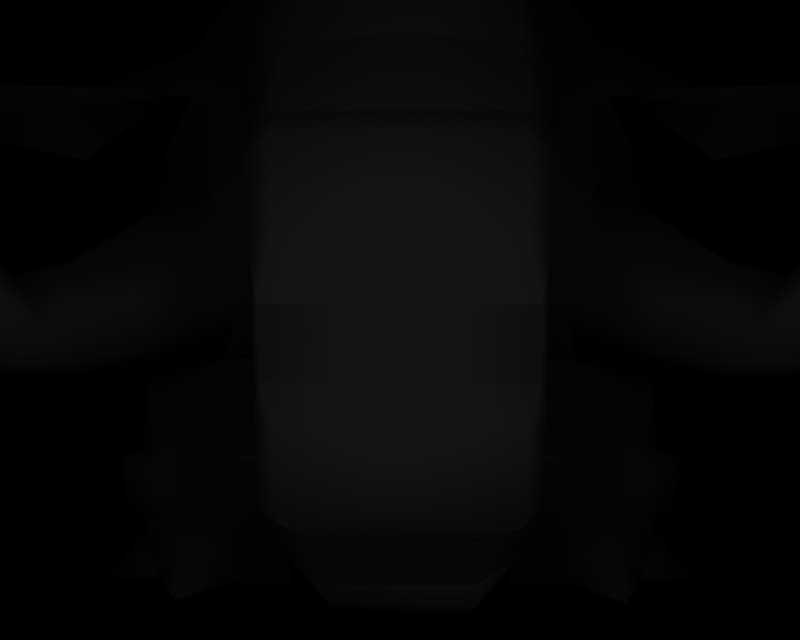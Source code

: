 # Source: BR_Donphan.blend  (saved by Blender 2.66.1; exported with 4.5.12 LTS)
import bpy
from mathutils import Matrix  # noqa: F401  (used for matrix-valued properties, if any)

bpy.ops.wm.read_factory_settings(use_empty=True)
scene = bpy.context.scene
scene.name = '1'

# ---- collections
col_collection_1 = bpy.data.collections.new('Collection 1'); scene.collection.children.link(col_collection_1)

# ---- materials (node trees are filled in below, after node groups)
mat_mat_5 = bpy.data.materials.new('mat_5')
mat_mat_5.alpha_threshold = 0.0
mat_mat_5.specular_color = (0.5, 0.5, 0.5)
mat_mat_5.roughness = 0.5
mat_mat_11 = bpy.data.materials.new('mat_11')
mat_mat_11.alpha_threshold = 0.0
mat_mat_11.specular_color = (0.5, 0.5, 0.5)
mat_mat_11.roughness = 0.5
mat_mat_13 = bpy.data.materials.new('mat_13')
mat_mat_13.alpha_threshold = 0.0
mat_mat_13.specular_color = (0.5, 0.5, 0.5)
mat_mat_13.roughness = 0.5
mat_mat_2 = bpy.data.materials.new('mat_2')
mat_mat_2.alpha_threshold = 0.0
mat_mat_2.specular_color = (0.5, 0.5, 0.5)
mat_mat_2.roughness = 0.5
mat_mat_3 = bpy.data.materials.new('mat_3')
mat_mat_3.alpha_threshold = 0.0
mat_mat_3.specular_color = (0.5, 0.5, 0.5)
mat_mat_3.roughness = 0.5
mat_mat_0 = bpy.data.materials.new('mat_0')
mat_mat_0.alpha_threshold = 0.0
mat_mat_0.specular_color = (0.5, 0.5, 0.5)
mat_mat_0.roughness = 0.5
mat_mat_10 = bpy.data.materials.new('mat_10')
mat_mat_10.alpha_threshold = 0.0
mat_mat_10.specular_color = (0.5, 0.5, 0.5)
mat_mat_10.roughness = 0.5
mat_mat_1 = bpy.data.materials.new('mat_1')
mat_mat_1.alpha_threshold = 0.0
mat_mat_1.specular_color = (0.5, 0.5, 0.5)
mat_mat_1.roughness = 0.5
mat_mat_6 = bpy.data.materials.new('mat_6')
mat_mat_6.alpha_threshold = 0.0
mat_mat_6.specular_color = (0.5, 0.5, 0.5)
mat_mat_6.roughness = 0.5
mat_mat_8 = bpy.data.materials.new('mat_8')
mat_mat_8.alpha_threshold = 0.0
mat_mat_8.specular_color = (0.5, 0.5, 0.5)
mat_mat_8.roughness = 0.5
mat_mat_7 = bpy.data.materials.new('mat_7')
mat_mat_7.alpha_threshold = 0.0
mat_mat_7.specular_color = (0.5, 0.5, 0.5)
mat_mat_7.roughness = 0.5
mat_mat_9 = bpy.data.materials.new('mat_9')
mat_mat_9.alpha_threshold = 0.0
mat_mat_9.specular_color = (0.5, 0.5, 0.5)
mat_mat_9.roughness = 0.5
mat_mat_4 = bpy.data.materials.new('mat_4')
mat_mat_4.alpha_threshold = 0.0
mat_mat_4.specular_color = (0.5, 0.5, 0.5)
mat_mat_4.roughness = 0.5
mat_mat_12 = bpy.data.materials.new('mat_12')
mat_mat_12.alpha_threshold = 0.0
mat_mat_12.specular_color = (0.5, 0.5, 0.5)
mat_mat_12.roughness = 0.5

# ---- material node trees

# ---- cameras
cam_camera_001 = bpy.data.cameras.new('Camera.001')
cam_camera_001.passepartout_alpha = 0.2
cam_camera_001.clip_end = 100.0
cam_camera_001.lens = 35.0
cam_camera_001.sensor_width = 32.0
cam_camera_001.sensor_height = 18.0
cam_camera_001.show_passepartout = False
cam_camera_001.show_safe_areas = True
cam_camera_001.dof.focus_distance = 0.0
cam_camera_001.dof.aperture_fstop = 128.0

# ---- lights
light_lamp = bpy.data.lights.new('Lamp', 'POINT')
light_lamp.transmission_factor = 0.0
light_lamp.energy = 156.7
light_lamp.shadow_buffer_clip_start = 0.5
light_lamp.shadow_soft_size = 1.0
light_lamp.shadow_maximum_resolution = 0.006
light_lamp.use_absolute_resolution = True
light_lamp.cycles.use_multiple_importance_sampling = False

# ---- meshes
me_donfan_mat_5 = bpy.data.meshes.new('donfan_mat_5')
me_donfan_mat_5.from_pydata([(1.712, -0.01418, 2.953), (1.994, 0.696, 2.651), (2.074, -0.01055, 1.946), (2.706, -0.00829, 2.855), (4.797, 0.004692, 2.687), (4.379, 0.004476, 1.801), (4.274, 0.7187, 2.351), (3.961, -0.000446, 2.704), (3.383, -0.005665, 3.86), (3.311, 0.7959, 3.207), (-4.793, 0.03489, 2.692), (-4.378, 0.01913, 1.804), (-3.957, 0.02627, 2.706), (-4.268, 0.7413, 2.343), (-3.376, 0.03632, 3.861), (-2.701, 0.01515, 2.854), (-3.303, 0.8274, 3.196), (-1.708, 0.006335, 2.95), (-2.072, -0.003964, 1.944), (-1.987, 0.713, 2.638), (-2.156, 0.01163, -2.192), (-2.171, 0.01186, -2.821), (-2.504, 0.5263, -2.555), (-2.855, 0.01161, -2.436), (-4.63, 0.01154, -2.968), (-4.231, 0.5902, -3.023), (-4.127, 0.01187, -3.66), (-3.946, 0.01158, -2.788), (-3.43, 0.5557, -2.538), (-3.727, 0.01126, -1.842), (2.156, 0.01211, -2.192), (2.504, 0.5267, -2.555), (2.171, 0.01211, -2.821), (2.855, 0.01211, -2.436), (4.63, 0.0121, -2.967), (4.127, 0.01211, -3.66), (4.231, 0.5907, -3.024), (3.946, 0.0121, -2.788), (3.726, 0.0121, -1.842), (3.43, 0.5563, -2.538)], [], [(0, 1, 2), (0, 3, 1), (3, 0, 2), (4, 5, 6), (4, 7, 5), (6, 7, 4), (3, 8, 9), (3, 7, 8), (9, 8, 7), (10, 11, 12), (10, 13, 11), (12, 13, 10), (14, 12, 15), (14, 16, 12), (15, 16, 14), (17, 15, 18), (17, 19, 15), (18, 19, 17), (20, 21, 22), (20, 23, 21), (22, 23, 20), (24, 25, 26), (24, 27, 25), (26, 27, 24), (28, 29, 23), (28, 27, 29), (23, 29, 27), (30, 31, 32), (30, 33, 31), (32, 33, 30), (34, 35, 36), (34, 37, 35), (36, 37, 34), (33, 38, 39), (33, 37, 38), (39, 38, 37)])
me_donfan_mat_5.polygons.foreach_set('use_smooth', [True] * 36)
_k = set([(1, 2), (1, 3), (2, 3), (3, 7), (3, 9), (5, 6), (5, 7), (6, 7), (7, 9), (11, 12), (11, 13), (12, 13), (12, 15), (12, 16), (15, 16), (15, 18), (15, 19), (18, 19), (21, 22), (21, 23), (22, 23), (23, 27), (23, 28), (25, 26), (25, 27), (26, 27), (27, 28), (31, 32), (31, 33), (32, 33), (33, 37), (33, 39), (35, 36), (35, 37), (36, 37), (37, 39)])
me_donfan_mat_5.attributes.new('sharp_edge', 'BOOLEAN', 'EDGE').data.foreach_set('value', [ (min(e.vertices), max(e.vertices)) in _k for e in me_donfan_mat_5.edges])
_uv = me_donfan_mat_5.uv_layers.new(name='UVTex')
_uv.uv.foreach_set('vector', [1.688, 0.125, 0.04688, 1.031, 0.0, 0.125, 1.688, 0.125, 0.0, 0.125, 0.04688, 1.031, 0.0, 0.125, 1.688, 0.125, 0.0, 0.125, 1.688, 0.125, 0.0, 0.125, 0.04688, 1.031, 1.688, 0.125, 0.0, 0.125, 0.0, 0.125, 0.04688, 1.031, 0.0, 0.125, 1.688, 0.125, 0.0, 0.125, 1.688, 0.125, 0.04688, 1.031, 0.0, 0.125, 0.0, 0.125, 1.688, 0.125, 0.04688, 1.031, 1.688, 0.125, 0.0, 0.125, 1.688, 0.125, 0.0, 0.125, 0.0, 0.125, 1.688, 0.125, 0.04688, 1.031, 0.0, 0.125, 0.0, 0.125, 0.04688, 1.031, 1.688, 0.125, 1.688, 0.125, 0.0, 0.125, 0.0, 0.125, 1.688, 0.125, 0.04688, 1.031, 0.0, 0.125, 0.0, 0.125, 0.04688, 1.031, 1.688, 0.125, 1.688, 0.125, 0.0, 0.125, 0.0, 0.125, 1.688, 0.125, 0.04688, 1.031, 0.0, 0.125, 0.0, 0.125, 0.04688, 1.031, 1.688, 0.125, 1.688, 0.125, 0.0, 0.125, 0.04688, 1.031, 1.688, 0.125, 0.0, 0.125, 0.0, 0.125, 0.04688, 1.031, 0.0, 0.125, 1.688, 0.125, 1.688, 0.125, 0.04688, 1.031, 0.0, 0.125, 1.688, 0.125, 0.0, 0.125, 0.04688, 1.031, 0.0, 0.125, 0.0, 0.125, 1.688, 0.125, 0.04688, 1.031, 1.688, 0.125, 0.0, 0.125, 0.04688, 1.031, 0.0, 0.125, 1.688, 0.125, 0.0, 0.125, 1.688, 0.125, 0.0, 0.125, 1.688, 0.125, 0.04688, 1.031, 0.0, 0.125, 1.688, 0.125, 0.0, 0.125, 0.04688, 1.031, 0.0, 0.125, 0.0, 0.125, 1.688, 0.125, 1.688, 0.125, 0.0, 0.125, 0.04688, 1.031, 1.688, 0.125, 0.0, 0.125, 0.0, 0.125, 0.04688, 1.031, 0.0, 0.125, 1.688, 0.125, 0.0, 0.125, 1.688, 0.125, 0.04688, 1.031, 0.0, 0.125, 0.0, 0.125, 1.688, 0.125, 0.04688, 1.031, 1.688, 0.125, 0.0, 0.125])
me_donfan_mat_5.materials.append(mat_mat_5)
me_donfan_mat_5.use_remesh_preserve_volume = False
me_donfan_mat_5.use_remesh_preserve_attributes = False
me_donfan_mat_5.use_mirror_vertex_groups = False
me_donfan_mat_5.update()
me_donfan_mat_11 = bpy.data.meshes.new('donfan_mat_11')
me_donfan_mat_11.from_pydata([(-1.747, 4.313, 5.975), (0.02, 5.453, 5.204), (-1.88, 4.779, 5.73), (-0.6256, 3.873, 6.797), (0.6186, 3.873, 6.797), (1.618, 4.313, 5.975), (1.921, 4.777, 5.734)], [], [(0, 1, 2), (0, 3, 1), (4, 1, 3), (4, 5, 1), (6, 1, 5)])
me_donfan_mat_11.polygons.foreach_set('use_smooth', [True] * 5)
_k = set([(0, 2), (0, 3), (1, 2), (1, 6), (3, 4), (4, 5), (5, 6)])
me_donfan_mat_11.attributes.new('sharp_edge', 'BOOLEAN', 'EDGE').data.foreach_set('value', [ (min(e.vertices), max(e.vertices)) in _k for e in me_donfan_mat_11.edges])
_uv = me_donfan_mat_11.uv_layers.new(name='UVTex')
_uv.uv.foreach_set('vector', [0.1238, 0.2486, 0.5, 1.013, 0.05389, 0.8031, 0.1238, 0.2486, 0.3702, 0.04531, 0.5, 1.013, 0.6302, 0.04531, 0.5, 1.013, 0.3702, 0.04531, 0.6302, 0.04531, 0.8766, 0.2486, 0.5, 1.013, 0.9465, 0.8031, 0.5, 1.013, 0.8766, 0.2486])
me_donfan_mat_11.materials.append(mat_mat_11)
me_donfan_mat_11.use_remesh_preserve_volume = False
me_donfan_mat_11.use_remesh_preserve_attributes = False
me_donfan_mat_11.use_mirror_vertex_groups = False
me_donfan_mat_11.update()
me_donfan_mat_13 = bpy.data.meshes.new('donfan_mat_13')
me_donfan_mat_13.from_pydata([(1.6e-05, 5.013, -0.1889), (0.000212, 5.013, -0.1892), (-0.001972, 5.021, -0.1873), (-1.6e-05, 5.013, -0.1889), (1.6e-05, 5.013, -0.1889), (-1.6e-05, 5.013, -0.1889), (1.6e-05, 5.013, -0.1888), (-1.6e-05, 5.013, -0.1888), (2.5e-05, 5.013, -0.1888), (-1.6e-05, 5.013, -0.1888), (1.6e-05, 5.013, -0.1888), (-1.6e-05, 5.013, -0.1888), (1.6e-05, 5.013, -0.1888), (-1.6e-05, 5.013, -0.1888), (1.6e-05, 5.013, -0.1889), (-1.6e-05, 5.013, -0.1889), (-3.7e-05, 5.013, -0.1889), (3.7e-05, 5.013, -0.1889)], [], [(0, 1, 2), (0, 3, 1), (3, 0, 4), (4, 5, 3), (6, 5, 4), (6, 7, 5), (8, 7, 6), (8, 9, 7), (10, 9, 8), (10, 11, 9), (12, 11, 10), (12, 13, 11), (14, 13, 12), (14, 15, 13), (2, 15, 14), (2, 1, 15), (3, 16, 1), (3, 5, 16), (7, 16, 5), (7, 9, 16), (11, 16, 9), (11, 13, 16), (15, 16, 13), (15, 1, 16), (17, 0, 2), (2, 14, 17), (12, 17, 14), (12, 10, 17), (8, 17, 10), (8, 6, 17), (4, 17, 6), (4, 0, 17)])
me_donfan_mat_13.polygons.foreach_set('use_smooth', [True] * 32)
_uv = me_donfan_mat_13.uv_layers.new(name='UVTex')
_uv.uv.foreach_set('vector', [-0.02216, 0.5, 0.1308, 0.8692, 0.1308, 0.8692, -0.02216, 0.5, -0.02216, 0.5, 0.1308, 0.8692, -0.02216, 0.5, -0.02216, 0.5, 0.1308, 0.1308, 0.1308, 0.1308, 0.1308, 0.1308, -0.02216, 0.5, 0.5, -0.02216, 0.1308, 0.1308, 0.1308, 0.1308, 0.5, -0.02216, 0.5, -0.02216, 0.1308, 0.1308, 0.8692, 0.1308, 0.5, -0.02216, 0.5, -0.02216, 0.8692, 0.1308, 0.8692, 0.1308, 0.5, -0.02216, 1.022, 0.5, 0.8692, 0.1308, 0.8692, 0.1308, 1.022, 0.5, 1.022, 0.5, 0.8692, 0.1308, 0.8692, 0.8692, 1.022, 0.5, 1.022, 0.5, 0.8692, 0.8692, 0.8692, 0.8692, 1.022, 0.5, 0.5, 1.022, 0.8692, 0.8692, 0.8692, 0.8692, 0.5, 1.022, 0.5, 1.022, 0.8692, 0.8692, 0.1308, 0.8692, 0.5, 1.022, 0.5, 1.022, 0.1308, 0.8692, 0.1308, 0.8692, 0.5, 1.022, -0.02216, 0.5, 0.5, 0.5, 0.1308, 0.8692, -0.02216, 0.5, 0.1308, 0.1308, 0.5, 0.5, 0.5, -0.02216, 0.5, 0.5, 0.1308, 0.1308, 0.5, -0.02216, 0.8692, 0.1308, 0.5, 0.5, 1.022, 0.5, 0.5, 0.5, 0.8692, 0.1308, 1.022, 0.5, 0.8692, 0.8692, 0.5, 0.5, 0.5, 1.022, 0.5, 0.5, 0.8692, 0.8692, 0.5, 1.022, 0.1308, 0.8692, 0.5, 0.5, 0.5, 0.5, -0.02216, 0.5, 0.1308, 0.8692, 0.1308, 0.8692, 0.5, 1.022, 0.5, 0.5, 0.8692, 0.8692, 0.5, 0.5, 0.5, 1.022, 0.8692, 0.8692, 1.022, 0.5, 0.5, 0.5, 0.8692, 0.1308, 0.5, 0.5, 1.022, 0.5, 0.8692, 0.1308, 0.5, -0.02216, 0.5, 0.5, 0.1308, 0.1308, 0.5, 0.5, 0.5, -0.02216, 0.1308, 0.1308, -0.02216, 0.5, 0.5, 0.5])
me_donfan_mat_13.materials.append(mat_mat_13)
me_donfan_mat_13.use_remesh_preserve_volume = False
me_donfan_mat_13.use_remesh_preserve_attributes = False
me_donfan_mat_13.use_mirror_vertex_groups = False
me_donfan_mat_13.update()
me_donfan_mat_2 = bpy.data.meshes.new('donfan_mat_2')
me_donfan_mat_2.from_pydata([(-1.268, 9.478, -3.987), (1.473, 10.25, -2.272), (1.268, 9.478, -3.987), (-1.473, 10.25, -2.272), (-1.852, 8.575, -3.428), (-1.881, 9.093, -1.968), (1.852, 8.575, -3.428), (1.881, 9.093, -1.968), (1.633, 10.59, 2.389), (1.37, 10.69, 0.2867), (-1.37, 10.69, 0.2867), (-1.633, 10.59, 2.389), (-1.75, 10.46, 2.879), (1.751, 10.46, 2.876), (-1.312, 5.134, 7.102), (-1.554, 6.223, 7.038), (-2.09, 7.323, 5.864), (-2.132, 6.977, 5.53), (1.171, 6.227, 8.767), (1.214, 7.106, 8.201), (-1.174, 7.106, 8.201), (-1.188, 6.227, 8.765), (1.18, 1.132, 5.45), (0.7353, 0.9766, 6.656), (-0.7285, 1.05, 6.636), (-1.174, 1.188, 5.429), (-0.9837, 7.822, -5.664), (0.9837, 7.822, -5.664), (0.9755, 6.278, -6.372), (-0.9755, 6.278, -6.372), (1.417, 3.264, 7.721), (1.472, 4.413, 7.461), (1.425, 4.796, 8.773), (1.398, 3.37, 8.678), (1.282, 3.67, 9.096), (1.287, 4.396, 9.125), (-2.969, 8.109, 4.465), (-4.213, 8.28, 2.623), (-4.391, 7.651, 4.281), (-2.908, 8.647, 3.667), (-2.304, 8.778, 4.889), (-2.329, 9.812, 2.501), (2.91, 8.646, 3.668), (4.397, 7.646, 4.288), (4.217, 8.277, 2.628), (2.968, 8.109, 4.466), (2.33, 9.812, 2.498), (2.303, 8.778, 4.889), (-1.77, 7.977, 6.327), (-1.561, 6.67, 7.679), (2.126, 7.323, 5.867), (1.805, 7.978, 6.329), (1.644, 9.446, 5.315), (1.484, 8.622, 6.711), (-2.899, 7.381, 4.839), (-1.646, 9.446, 5.314), (-1.45, 8.622, 6.709), (1.352, 5.134, 7.102), (2.172, 6.977, 5.53), (1.594, 6.223, 7.038), (1.601, 6.67, 7.679), (2.9, 7.38, 4.84), (-1.322, 4.42, 7.455), (-1.417, 3.285, 7.709), (1.344, 2.482, 7.277), (-1.351, 2.482, 7.277), (1.303, 2.186, 6.759), (-1.298, 2.224, 6.74), (1.18, 2.095, 5.549), (-1.17, 2.153, 5.514), (-1.375, 2.412, 8.466), (-1.396, 3.394, 8.665), (-0.7848, 1.528, 8.026), (-1.308, 1.884, 7.685), (-0.8087, 2.159, 8.724), (0.7778, 1.528, 8.026), (0.8043, 2.159, 8.723), (-1.256, 1.351, 6.637), (1.325, 1.792, 7.718), (1.37, 2.412, 8.466), (1.264, 1.276, 6.66), (1.347, 4.557, -5.354), (0.8875, 5.385, -7.005), (0.8875, 3.892, -6.908), (-1.347, 4.557, -5.354), (-0.8875, 3.892, -6.908), (-0.8875, 5.385, -7.005), (-1.428, 4.806, 8.765), (-1.281, 3.692, 9.085), (-1.294, 4.396, 9.125), (-1.533, 6.957, -4.966), (1.533, 6.957, -4.966), (2.537, 9.221, 0.3102), (2.804, 8.971, 1.812), (-2.537, 9.221, 0.3102), (-2.804, 8.971, 1.812), (3.814, 7.964, 2.447), (5.309, 6.954, 2.205), (6.365, 8.2, 2.695), (8.107, 7.489, 2.787), (9.331, 7.511, 3.161), (6.853, 7.863, 3.712), (-3.811, 7.965, 2.443), (-5.333, 6.959, 2.225), (-6.395, 8.196, 2.722), (-6.882, 7.85, 3.736), (-9.313, 7.52, 3.13), (-8.092, 7.496, 2.762), (-1.493, 5.853, 8.574), (1.477, 5.853, 8.576), (-2.4e-05, 4.284, -8.526)], [], [(0, 1, 2), (0, 3, 1), (3, 0, 4), (4, 5, 3), (6, 2, 1), (7, 6, 1), (8, 9, 10), (11, 8, 10), (11, 12, 13), (8, 11, 13), (14, 15, 16), (17, 14, 16), (18, 19, 20), (21, 18, 20), (22, 23, 24), (25, 22, 24), (26, 27, 28), (29, 26, 28), (30, 31, 32), (33, 30, 32), (34, 33, 32), (35, 34, 32), (36, 37, 38), (36, 39, 37), (40, 39, 36), (40, 41, 39), (42, 43, 44), (42, 45, 43), (46, 45, 42), (46, 47, 45), (16, 40, 36), (16, 48, 40), (15, 48, 16), (15, 49, 48), (47, 50, 45), (47, 51, 50), (52, 51, 47), (52, 53, 51), (54, 17, 16), (55, 53, 52), (55, 56, 53), (40, 56, 55), (40, 48, 56), (50, 57, 58), (50, 59, 57), (51, 59, 50), (51, 60, 59), (50, 58, 61), (31, 14, 57), (31, 62, 14), (30, 62, 31), (30, 63, 62), (64, 63, 30), (64, 65, 63), (66, 65, 64), (66, 67, 65), (68, 67, 66), (68, 69, 67), (22, 69, 68), (22, 25, 69), (15, 14, 62), (31, 57, 59), (63, 70, 71), (72, 70, 73), (72, 74, 70), (75, 74, 72), (75, 76, 74), (65, 70, 63), (65, 73, 70), (67, 73, 65), (67, 77, 73), (69, 77, 67), (69, 25, 77), (78, 30, 79), (78, 64, 30), (80, 64, 78), (80, 66, 64), (22, 66, 80), (22, 68, 66), (78, 79, 76), (75, 78, 76), (22, 80, 23), (24, 77, 25), (81, 82, 28), (81, 83, 82), (84, 83, 81), (84, 85, 83), (29, 85, 84), (29, 86, 85), (33, 79, 30), (87, 88, 89), (87, 71, 88), (62, 71, 87), (62, 63, 71), (26, 84, 90), (26, 29, 84), (81, 27, 91), (81, 28, 27), (8, 92, 9), (8, 93, 92), (94, 11, 10), (94, 95, 11), (54, 36, 38), (54, 16, 36), (45, 61, 43), (45, 50, 61), (42, 93, 46), (42, 44, 93), (96, 93, 44), (44, 97, 96), (98, 97, 44), (98, 99, 97), (100, 99, 98), (98, 101, 100), (43, 101, 98), (98, 44, 43), (95, 39, 41), (95, 37, 39), (102, 37, 95), (102, 103, 37), (104, 37, 103), (104, 38, 37), (105, 38, 104), (104, 106, 105), (107, 106, 104), (104, 103, 107), (41, 11, 95), (41, 12, 11), (8, 46, 93), (8, 13, 46), (20, 108, 21), (20, 49, 108), (15, 108, 49), (15, 62, 108), (87, 108, 62), (109, 19, 18), (109, 60, 19), (59, 60, 109), (109, 31, 59), (32, 31, 109), (89, 34, 35), (89, 88, 34), (83, 110, 82), (83, 85, 110), (86, 110, 85), (86, 82, 110)])
me_donfan_mat_2.polygons.foreach_set('use_smooth', [True] * 146)
_k = set([(0, 2), (0, 4), (1, 3), (1, 7), (2, 6), (3, 5), (4, 5), (6, 7), (9, 10), (9, 92), (10, 94), (12, 13), (12, 41), (13, 46), (14, 17), (14, 57), (17, 54), (18, 21), (18, 109), (19, 20), (19, 60), (20, 49), (21, 108), (23, 24), (23, 80), (24, 77), (26, 27), (26, 90), (27, 91), (28, 29), (28, 82), (29, 86), (32, 35), (32, 109), (33, 34), (33, 79), (34, 88), (35, 89), (38, 54), (38, 105), (40, 41), (40, 55), (43, 61), (43, 101), (46, 47), (47, 52), (48, 49), (48, 56), (51, 53), (51, 60), (52, 55), (53, 56), (57, 58), (58, 61), (70, 71), (70, 74), (71, 88), (72, 73), (72, 75), (73, 77), (74, 76), (75, 78), (76, 79), (78, 80), (81, 84), (81, 91), (82, 86), (84, 90), (87, 89), (87, 108), (92, 93), (93, 96), (94, 95), (95, 102), (96, 97), (97, 99), (99, 100), (100, 101), (102, 103), (103, 107), (105, 106), (106, 107)])
me_donfan_mat_2.attributes.new('sharp_edge', 'BOOLEAN', 'EDGE').data.foreach_set('value', [ (min(e.vertices), max(e.vertices)) in _k for e in me_donfan_mat_2.edges])
_uv = me_donfan_mat_2.uv_layers.new(name='UVTex')
_uv.uv.foreach_set('vector', [0.2638, 0.01408, 0.6466, 0.2628, 0.6431, 0.01408, 0.2638, 0.01408, 0.2602, 0.2628, 0.6466, 0.2628, 0.2602, 0.2628, 0.2638, 0.01408, 0.05023, 0.08315, 0.05023, 0.08315, 0.04604, 0.2876, 0.2602, 0.2628, 0.3254, 0.09878, 0.6431, 0.01408, 0.6466, 0.2628, 0.3296, 0.3032, 0.3254, 0.09878, 0.6466, 0.2628, 0.9609, 1.145, 1.029, 1.281, 1.527, 1.304, 1.335, 1.143, 0.9609, 1.145, 1.527, 1.304, 1.406, 1.25, 1.406, 1.25, 1.406, 1.25, 1.406, 1.25, 1.406, 1.25, 1.406, 1.25, 0.6146, 0.2603, 0.5714, 0.3438, 0.6518, 0.4688, 0.6562, 0.3259, 0.6146, 0.2603, 0.6518, 0.4688, 0.05971, 0.2253, 0.05596, 0.4011, 0.4866, 0.4375, 0.4464, 0.2009, 0.05971, 0.2253, 0.4866, 0.4375, -0.01786, -0.5848, 0.04018, -0.4464, 0.4196, -0.442, 0.5893, -0.6205, -0.01786, -0.5848, 0.4196, -0.442, 0.1605, -0.1139, 0.6213, -0.1139, 0.5449, -0.1891, 0.2682, -0.1891, 0.1605, -0.1139, 0.5449, -0.1891, 0.4098, -0.3658, 0.3765, -0.1732, 0.02346, -0.3614, 0.004298, -0.3981, 0.4098, -0.3658, 0.02346, -0.3614, 0.9044, 0.3262, 0.9922, 0.2266, 0.9844, 0.4531, 0.8973, 0.4219, 0.9044, 0.3262, 0.9844, 0.4531, 0.9688, 0.6607, 1.388, 0.8705, 1.272, 0.6786, 0.9688, 0.6607, 1.112, 0.8661, 1.388, 0.8705, 0.8281, 0.7578, 1.112, 0.8661, 0.9688, 0.6607, 0.8281, 0.7578, 1.202, 0.9293, 1.112, 0.8661, 0.5156, 0.6016, 0.6371, 0.5567, 0.5667, 0.9097, 0.5156, 0.6016, 0.4243, 0.4394, 0.6371, 0.5567, 0.3594, 0.6016, 0.4243, 0.4394, 0.5156, 0.6016, 0.3594, 0.6016, 0.1406, 0.3203, 0.4243, 0.4394, 0.7455, 0.4375, 0.8281, 0.7578, 0.9688, 0.6607, 0.7455, 0.4375, 0.5781, 0.5234, 0.8281, 0.7578, 0.6964, 0.1875, 0.5781, 0.5234, 0.7455, 0.4375, 0.6964, 0.1875, 0.5781, 0.3359, 0.5781, 0.5234, 0.1406, 0.3203, 0.3894, 0.297, 0.4243, 0.4394, 0.1406, 0.3203, 0.1406, 0.1172, 0.3894, 0.297, -0.006989, 0.3061, 0.1406, 0.1172, 0.1406, 0.3203, -0.006989, 0.3061, -0.01598, 0.09744, 0.1406, 0.1172, 0.7946, 0.3482, 0.6562, 0.3259, 0.6518, 0.4688, 0.7009, 0.8795, 0.05357, 0.6429, 0.4766, 0.8984, 0.7009, 0.8795, 0.4777, 0.6071, 0.05357, 0.6429, 0.8281, 0.7578, 0.4777, 0.6071, 0.7009, 0.8795, 0.8281, 0.7578, 0.5781, 0.5234, 0.4777, 0.6071, 0.3894, 0.297, 0.644, -0.009, 0.65, 0.288, 0.3894, 0.297, 0.346, -0.007, 0.644, -0.009, 0.1406, 0.1172, 0.346, -0.007, 0.3894, 0.297, 0.1406, 0.1172, 0.1125, -0.1187, 0.346, -0.007, 0.3894, 0.297, 0.65, 0.288, 0.5402, 0.4018, 0.8351, 1.15, 0.3945, 1.124, 0.7971, 1.124, 0.8351, 1.15, 0.3814, 1.15, 0.3945, 1.124, 0.8193, 1.169, 0.3814, 1.15, 0.8351, 1.15, 0.8193, 1.169, 0.3722, 1.169, 0.3814, 1.15, 0.8147, 1.147, 0.3722, 1.169, 0.8193, 1.169, 0.8147, 1.147, 0.3768, 1.147, 0.3722, 1.169, 0.8147, 1.116, 0.3768, 1.147, 0.8147, 1.147, 0.8147, 1.116, 0.3768, 1.116, 0.3768, 1.147, 0.8147, 1.051, 0.3768, 1.116, 0.8147, 1.116, 0.8147, 1.051, 0.3768, 1.051, 0.3768, 1.116, 0.8147, 1.04, 0.3768, 1.051, 0.8147, 1.051, 0.8147, 1.04, 0.3768, 1.04, 0.3768, 1.051, 0.5714, 0.3438, 0.6146, 0.2603, 0.6044, 0.1302, 0.475, -0.1656, 0.644, -0.009, 0.346, -0.007, 0.6616, -0.08483, 0.5312, -0.08201, 0.5256, -0.0124, 0.3795, -0.3214, 0.5312, -0.08201, 0.5657, -0.2781, 0.3795, -0.3214, 0.3527, -0.09375, 0.5312, -0.08201, 0.04018, -0.3036, 0.3527, -0.09375, 0.3795, -0.3214, 0.04018, -0.3036, 0.04018, -0.09375, 0.3527, -0.09375, 0.6831, -0.2218, 0.5312, -0.08201, 0.6616, -0.08483, 0.6831, -0.2218, 0.5657, -0.2781, 0.5312, -0.08201, 0.7177, -0.2873, 0.5657, -0.2781, 0.6831, -0.2218, 0.7177, -0.2873, 0.6071, -0.4107, 0.5657, -0.2781, 0.8491, -0.4134, 0.6071, -0.4107, 0.7177, -0.2873, 0.8491, -0.4134, 0.5893, -0.6205, 0.6071, -0.4107, -0.03996, -0.6495, 0.4098, -0.3658, -0.01486, -0.4347, -0.03996, -0.6495, 0.4221, -0.5227, 0.4098, -0.3658, -0.05263, -0.8083, 0.4221, -0.5227, -0.03996, -0.6495, -0.05263, -0.8083, 0.4487, -0.6831, 0.4221, -0.5227, -0.05447, -1.015, 0.4487, -0.6831, -0.05263, -0.8083, -0.05447, -1.015, 0.4898, -0.8111, 0.4487, -0.6831, -0.03996, -0.6495, -0.01486, -0.4347, -0.1093, -0.4484, -0.1267, -0.6119, -0.03996, -0.6495, -0.1093, -0.4484, -0.05447, -1.015, -0.05263, -0.8083, -0.1457, -0.8455, 0.4196, -0.442, 0.6071, -0.4107, 0.5893, -0.6205, 0.3539, -0.2394, 0.5324, -0.3127, 0.5449, -0.1891, 0.3539, -0.2394, 0.5324, -0.302, 0.5324, -0.3127, 0.08419, -0.2394, 0.5324, -0.302, 0.3539, -0.2394, 0.08419, -0.2394, 0.2807, -0.302, 0.5324, -0.302, 0.2682, -0.1891, 0.2807, -0.302, 0.08419, -0.2394, 0.2682, -0.1891, 0.2807, -0.3127, 0.2807, -0.302, 0.004298, -0.3981, -0.01486, -0.4347, 0.4098, -0.3658, 0.5201, 0.05721, 0.6518, -0.01786, 0.6518, 0.05357, 0.5201, 0.05721, 0.5179, -0.01116, 0.6518, -0.01786, 0.6669, 0.09898, 0.5179, -0.01116, 0.5201, 0.05721, 0.6669, 0.09898, 0.6616, -0.08483, 0.5179, -0.01116, 0.1605, -0.1139, 0.08419, -0.2394, 0.06417, -0.05577, 0.1605, -0.1139, 0.2682, -0.1891, 0.08419, -0.2394, 0.3539, -0.2394, 0.6213, -0.1139, 0.3427, -0.05577, 0.3539, -0.2394, 0.5449, -0.1891, 0.6213, -0.1139, 0.9609, 1.145, 1.398, 1.27, 1.031, 1.281, 0.9609, 1.145, 0.9609, 1.145, 1.398, 1.27, 1.527, 1.304, 1.33, 1.143, 1.335, 1.143, 1.527, 1.304, 1.643, 1.141, 1.33, 1.143, 0.8884, 0.4888, 0.9688, 0.6607, 1.272, 0.6786, 0.8884, 0.4888, 0.7455, 0.4375, 0.9688, 0.6607, 0.4243, 0.4394, 0.4876, 0.4714, 0.6371, 0.5567, 0.4243, 0.4394, 0.3894, 0.297, 0.4876, 0.4714, 0.5156, 0.6016, 0.4219, 0.7891, 0.3594, 0.6016, 0.5156, 0.6016, 0.5667, 0.9097, 0.4219, 0.7891, 0.513, 1.047, 0.4219, 0.7891, 0.5667, 0.9097, 0.5667, 0.9097, 0.75, 1.122, 0.513, 1.047, 0.7656, 0.9453, 0.75, 1.122, 0.5667, 0.9097, 0.7656, 0.9453, 1.089, 1.021, 0.75, 1.122, 1.164, 0.7171, 1.089, 1.021, 0.7656, 0.9453, 0.7656, 0.9453, 0.8559, 0.6348, 1.164, 0.7171, 0.6371, 0.5567, 0.8559, 0.6348, 0.7656, 0.9453, 0.7656, 0.9453, 0.5667, 0.9097, 0.6371, 0.5567, 1.33, 0.8616, 1.112, 0.8661, 1.205, 0.9286, 1.33, 0.8616, 1.388, 0.8705, 1.112, 0.8661, 1.496, 1.246, 1.388, 0.8705, 1.33, 0.8616, 1.496, 1.246, 1.732, 1.174, 1.388, 0.8705, 1.734, 0.8086, 1.388, 0.8705, 1.732, 1.174, 1.734, 0.8086, 1.272, 0.6786, 1.388, 0.8705, 2.182, 0.7348, 1.272, 0.6786, 1.734, 0.8086, 1.734, 0.8086, 2.711, 0.8125, 2.182, 0.7348, 2.07, 0.8555, 2.711, 0.8125, 1.734, 0.8086, 1.734, 0.8086, 1.732, 1.174, 2.07, 0.8555, 1.406, 1.25, 1.406, 1.25, 1.406, 1.25, 1.406, 1.25, 1.406, 1.25, 1.406, 1.25, 1.406, 1.25, 1.406, 1.25, 1.406, 1.25, 1.406, 1.25, 1.406, 1.25, 1.406, 1.25, 0.4866, 0.4375, 0.5089, 0.1964, 0.4464, 0.2009, 0.4866, 0.4375, 0.5781, 0.3359, 0.5089, 0.1964, 0.6964, 0.1875, 0.5089, 0.1964, 0.5781, 0.3359, 0.6964, 0.1875, 0.6669, 0.09898, 0.5089, 0.1964, 0.5201, 0.05721, 0.5089, 0.1964, 0.6669, 0.09898, 0.06177, -0.2882, -0.04522, -0.1402, -0.04913, -0.2424, 0.06177, -0.2882, 0.1125, -0.1187, -0.04522, -0.1402, 0.346, -0.007, 0.1125, -0.1187, 0.06177, -0.2882, 0.06177, -0.2882, 0.3765, -0.1732, 0.346, -0.007, 0.02346, -0.3614, 0.3765, -0.1732, 0.06177, -0.2882, 0.0, 0.0, 0.0, 0.0, 0.0, 0.0, 0.0, 0.0, 0.0, 0.0, 0.0, 0.0, 0.5324, -0.302, 0.4066, -0.4811, 0.5324, -0.3127, 0.5324, -0.302, 0.2807, -0.302, 0.4066, -0.4811, 0.2807, -0.3127, 0.4066, -0.4811, 0.2807, -0.302, 0.2807, -0.3127, 0.5324, -0.3127, 0.4066, -0.4811])
me_donfan_mat_2.materials.append(mat_mat_2)
me_donfan_mat_2.use_remesh_preserve_volume = False
me_donfan_mat_2.use_remesh_preserve_attributes = False
me_donfan_mat_2.use_mirror_vertex_groups = False
me_donfan_mat_2.update()
me_donfan_mat_3 = bpy.data.meshes.new('donfan_mat_3')
me_donfan_mat_3.from_pydata([(1.587, 1.883, 2.53), (2.492, 1.816, 0.7966), (2.176, 1.705, 0.7938), (1.814, 1.881, 2.53), (2.25, 2.065, 3.413), (2.576, 2.062, 3.413), (2.256, 1.098, 3.38), (2.583, 1.096, 3.38), (1.638, 0.9172, 2.442), (1.874, 0.9154, 2.442), (2.262, 1.02, 0.7131), (2.591, 1.017, 0.7132), (4.481, 1.926, 0.9456), (4.167, 2.14, 2.816), (4.494, 2.054, 2.96), (4.155, 1.932, 0.7999), (4.458, 0.9873, 0.9396), (4.133, 0.9933, 0.7939), (4.475, 1.197, 2.845), (4.147, 1.091, 2.842), (3.729, 1.127, 3.322), (3.458, 1.132, 3.19), (3.755, 2.049, 3.44), (3.483, 2.135, 3.293), (-1.811, 1.902, 2.519), (-2.171, 1.735, 0.7814), (-2.487, 1.845, 0.7846), (-1.584, 1.905, 2.519), (-2.575, 2.073, 3.403), (-2.249, 2.078, 3.403), (-2.577, 1.107, 3.363), (-2.25, 1.111, 3.364), (-1.866, 0.9368, 2.425), (-1.63, 0.9399, 2.425), (-2.582, 1.047, 0.6958), (-2.253, 1.051, 0.6961), (-4.151, 1.952, 0.787), (-4.493, 2.058, 2.947), (-4.166, 2.147, 2.804), (-4.477, 1.943, 0.9323), (-4.124, 1.014, 0.7748), (-4.449, 1.005, 0.9201), (-4.141, 1.097, 2.824), (-4.469, 1.202, 2.827), (-3.452, 1.14, 3.173), (-3.723, 1.133, 3.304), (-3.482, 2.142, 3.282), (-3.754, 2.054, 3.428), (-2.326, 0.7129, -4.795), (-1.638, 0.7652, -2.926), (-1.917, 0.7653, -2.926), (-2.002, 0.7129, -4.795), (-2.216, 1.733, -4.848), (-1.9, 1.67, -4.848), (-1.728, 1.774, -2.926), (-1.454, 1.774, -2.926), (-3.108, 1.709, -2.002), (-2.744, 1.651, -1.711), (-3.123, 0.9023, -2.162), (-2.748, 0.9023, -1.87), (-3.708, 1.898, -2.35), (-4.201, 0.9483, -2.519), (-3.821, 0.9483, -2.519), (-4.179, 1.898, -2.35), (-4.146, 1.944, -3.274), (-4.581, 1.944, -3.274), (-3.159, 1.853, -4.699), (-3.559, 1.853, -4.699), (-3.255, 0.7968, -4.901), (-3.667, 0.7968, -4.901), (-4.174, 0.8647, -3.444), (-4.603, 0.9942, -3.444), (1.638, 0.7652, -2.926), (2.326, 0.7132, -4.796), (1.917, 0.7652, -2.926), (2.002, 0.7132, -4.796), (1.454, 1.774, -2.926), (1.9, 1.67, -4.848), (1.728, 1.774, -2.926), (2.216, 1.733, -4.848), (4.201, 0.9481, -2.52), (3.708, 1.897, -2.35), (3.821, 0.9481, -2.52), (4.179, 1.897, -2.35), (4.603, 0.9941, -3.444), (4.581, 1.943, -3.274), (3.667, 0.797, -4.901), (3.559, 1.853, -4.699), (3.254, 0.797, -4.901), (3.159, 1.853, -4.699), (4.146, 1.943, -3.274), (4.173, 0.8647, -3.444), (2.748, 0.9021, -1.871), (2.744, 1.651, -1.711), (3.123, 0.9021, -2.162), (3.108, 1.709, -2.002)], [], [(0, 1, 2), (0, 3, 1), (3, 0, 4), (4, 5, 3), (6, 5, 4), (6, 7, 5), (8, 7, 6), (8, 9, 7), (10, 9, 8), (10, 11, 9), (2, 11, 10), (2, 1, 11), (8, 6, 4), (0, 8, 4), (12, 13, 14), (12, 15, 13), (16, 15, 12), (16, 17, 15), (18, 17, 16), (18, 19, 17), (20, 19, 18), (20, 21, 19), (22, 21, 20), (22, 23, 21), (14, 23, 22), (14, 13, 23), (20, 18, 14), (22, 20, 14), (24, 25, 26), (24, 27, 25), (28, 27, 24), (28, 29, 27), (30, 29, 28), (30, 31, 29), (32, 31, 30), (32, 33, 31), (34, 33, 32), (34, 35, 33), (26, 35, 34), (26, 25, 35), (31, 33, 27), (29, 31, 27), (36, 37, 38), (36, 39, 37), (40, 39, 36), (40, 41, 39), (42, 41, 40), (42, 43, 41), (44, 43, 42), (44, 45, 43), (46, 45, 44), (46, 47, 45), (38, 47, 46), (38, 37, 47), (43, 45, 47), (37, 43, 47), (48, 49, 50), (48, 51, 49), (52, 51, 48), (52, 53, 51), (54, 53, 52), (54, 55, 53), (56, 55, 54), (56, 57, 55), (58, 57, 56), (58, 59, 57), (50, 59, 58), (50, 49, 59), (55, 51, 53), (55, 49, 51), (57, 49, 55), (57, 59, 49), (60, 61, 62), (60, 63, 61), (64, 63, 60), (64, 65, 63), (66, 65, 64), (66, 67, 65), (68, 67, 66), (68, 69, 67), (70, 69, 68), (70, 71, 69), (62, 71, 70), (62, 61, 71), (71, 67, 69), (71, 65, 67), (61, 65, 71), (61, 63, 65), (72, 73, 74), (72, 75, 73), (76, 75, 72), (76, 77, 75), (78, 77, 76), (78, 79, 77), (80, 81, 82), (80, 83, 81), (84, 83, 80), (84, 85, 83), (86, 85, 84), (86, 87, 85), (88, 87, 86), (88, 89, 87), (85, 81, 83), (85, 90, 81), (87, 90, 85), (87, 89, 90), (91, 80, 82), (91, 84, 80), (88, 84, 91), (88, 86, 84), (92, 76, 72), (92, 93, 76), (94, 93, 92), (94, 95, 93), (94, 92, 72), (74, 94, 72), (73, 75, 77), (79, 73, 77), (78, 76, 93), (95, 78, 93), (12, 18, 16), (12, 14, 18), (8, 2, 10), (8, 0, 2), (43, 39, 41), (43, 37, 39), (25, 33, 35), (25, 27, 33)])
me_donfan_mat_3.polygons.foreach_set('use_smooth', [True] * 128)
_k = set([(1, 3), (1, 11), (3, 5), (5, 7), (7, 9), (9, 11), (13, 15), (13, 23), (15, 17), (17, 19), (19, 21), (21, 23), (24, 26), (24, 28), (26, 34), (28, 30), (30, 32), (32, 34), (36, 38), (36, 40), (38, 46), (40, 42), (42, 44), (44, 46), (48, 50), (48, 52), (50, 58), (52, 54), (54, 56), (56, 58), (60, 62), (60, 64), (62, 70), (64, 66), (66, 68), (68, 70), (73, 74), (73, 79), (74, 94), (78, 79), (78, 95), (81, 82), (81, 90), (82, 91), (88, 89), (88, 91), (89, 90), (94, 95)])
me_donfan_mat_3.attributes.new('sharp_edge', 'BOOLEAN', 'EDGE').data.foreach_set('value', [ (min(e.vertices), max(e.vertices)) in _k for e in me_donfan_mat_3.edges])
_uv = me_donfan_mat_3.uv_layers.new(name='UVTex')
_uv.uv.foreach_set('vector', [0.4219, 0.8281, 0.9844, 0.9844, 0.8594, 0.8281, 0.4219, 0.8281, 0.4219, 0.9844, 0.9844, 0.9844, 0.4219, 0.9844, 0.4219, 0.8281, 0.1406, 0.8281, 0.1406, 0.8281, 0.01562, 0.9844, 0.4219, 0.9844, 0.1406, 0.1406, 0.01562, 0.9844, 0.1406, 0.8281, 0.1406, 0.1406, 0.01562, 0.01562, 0.01562, 0.9844, 0.4219, 0.1406, 0.01562, 0.01562, 0.1406, 0.1406, 0.4219, 0.1406, 0.4219, 0.01562, 0.01562, 0.01562, 0.8594, 0.1406, 0.4219, 0.01562, 0.4219, 0.1406, 0.8594, 0.1406, 0.9844, 0.01562, 0.4219, 0.01562, 0.8594, 0.8281, 0.9844, 0.01562, 0.8594, 0.1406, 0.8594, 0.8281, 0.9844, 0.9844, 0.9844, 0.01562, 0.4219, 0.1406, 0.1406, 0.1406, 0.1406, 0.8281, 0.4219, 0.8281, 0.4219, 0.1406, 0.1406, 0.8281, 0.8594, 0.8281, 0.4219, 0.9844, 0.4219, 0.8281, 0.8594, 0.8281, 0.9844, 0.9844, 0.4219, 0.9844, 0.8594, 0.1406, 0.9844, 0.9844, 0.8594, 0.8281, 0.8594, 0.1406, 0.9844, 0.01562, 0.9844, 0.9844, 0.4219, 0.1406, 0.9844, 0.01562, 0.8594, 0.1406, 0.4219, 0.1406, 0.4219, 0.01562, 0.9844, 0.01562, 0.1406, 0.1406, 0.4219, 0.01562, 0.4219, 0.1406, 0.1406, 0.1406, 0.01562, 0.01562, 0.4219, 0.01562, 0.1406, 0.8281, 0.01562, 0.01562, 0.1406, 0.1406, 0.1406, 0.8281, 0.01562, 0.9844, 0.01562, 0.01562, 0.4219, 0.8281, 0.01562, 0.9844, 0.1406, 0.8281, 0.4219, 0.8281, 0.4219, 0.9844, 0.01562, 0.9844, 0.1406, 0.1406, 0.4219, 0.1406, 0.4219, 0.8281, 0.1406, 0.8281, 0.1406, 0.1406, 0.4219, 0.8281, 0.4219, 0.9844, 0.8594, 0.8281, 0.9844, 0.9844, 0.4219, 0.9844, 0.4219, 0.8281, 0.8594, 0.8281, 0.01562, 0.9844, 0.4219, 0.8281, 0.4219, 0.9844, 0.01562, 0.9844, 0.1406, 0.8281, 0.4219, 0.8281, 0.01562, 0.01562, 0.1406, 0.8281, 0.01562, 0.9844, 0.01562, 0.01562, 0.1406, 0.1406, 0.1406, 0.8281, 0.4219, 0.01562, 0.1406, 0.1406, 0.01562, 0.01562, 0.4219, 0.01562, 0.4219, 0.1406, 0.1406, 0.1406, 0.9844, 0.01562, 0.4219, 0.1406, 0.4219, 0.01562, 0.9844, 0.01562, 0.8594, 0.1406, 0.4219, 0.1406, 0.9844, 0.9844, 0.8594, 0.1406, 0.9844, 0.01562, 0.9844, 0.9844, 0.8594, 0.8281, 0.8594, 0.1406, 0.1406, 0.1406, 0.4219, 0.1406, 0.4219, 0.8281, 0.1406, 0.8281, 0.1406, 0.1406, 0.4219, 0.8281, 0.9844, 0.9844, 0.4219, 0.8281, 0.4219, 0.9844, 0.9844, 0.9844, 0.8594, 0.8281, 0.4219, 0.8281, 0.9844, 0.01562, 0.8594, 0.8281, 0.9844, 0.9844, 0.9844, 0.01562, 0.8594, 0.1406, 0.8594, 0.8281, 0.4219, 0.01562, 0.8594, 0.1406, 0.9844, 0.01562, 0.4219, 0.01562, 0.4219, 0.1406, 0.8594, 0.1406, 0.01562, 0.01562, 0.4219, 0.1406, 0.4219, 0.01562, 0.01562, 0.01562, 0.1406, 0.1406, 0.4219, 0.1406, 0.01562, 0.9844, 0.1406, 0.1406, 0.01562, 0.01562, 0.01562, 0.9844, 0.1406, 0.8281, 0.1406, 0.1406, 0.4219, 0.9844, 0.1406, 0.8281, 0.01562, 0.9844, 0.4219, 0.9844, 0.4219, 0.8281, 0.1406, 0.8281, 0.4219, 0.1406, 0.1406, 0.1406, 0.1406, 0.8281, 0.4219, 0.8281, 0.4219, 0.1406, 0.1406, 0.8281, 0.9844, 0.01562, 0.4219, 0.1406, 0.4219, 0.01562, 0.9844, 0.01562, 0.8594, 0.1406, 0.4219, 0.1406, 0.9844, 0.9844, 0.8594, 0.1406, 0.9844, 0.01562, 0.9844, 0.9844, 0.8594, 0.8281, 0.8594, 0.1406, 0.4219, 0.9844, 0.8594, 0.8281, 0.9844, 0.9844, 0.4219, 0.9844, 0.4219, 0.8281, 0.8594, 0.8281, 0.01562, 0.9844, 0.4219, 0.8281, 0.4219, 0.9844, 0.01562, 0.9844, 0.1406, 0.8281, 0.4219, 0.8281, 0.01562, 0.01562, 0.1406, 0.8281, 0.01562, 0.9844, 0.01562, 0.01562, 0.1406, 0.1406, 0.1406, 0.8281, 0.4219, 0.01562, 0.1406, 0.1406, 0.01562, 0.01562, 0.4219, 0.01562, 0.4219, 0.1406, 0.1406, 0.1406, 0.4219, 0.8281, 0.8594, 0.1406, 0.8594, 0.8281, 0.4219, 0.8281, 0.4219, 0.1406, 0.8594, 0.1406, 0.1406, 0.8281, 0.4219, 0.1406, 0.4219, 0.8281, 0.1406, 0.8281, 0.1406, 0.1406, 0.4219, 0.1406, 0.01562, 0.9844, 0.1406, 0.1406, 0.01562, 0.01562, 0.01562, 0.9844, 0.1406, 0.8281, 0.1406, 0.1406, 0.4219, 0.9844, 0.1406, 0.8281, 0.01562, 0.9844, 0.4219, 0.9844, 0.4219, 0.8281, 0.1406, 0.8281, 0.9844, 0.9844, 0.4219, 0.8281, 0.4219, 0.9844, 0.9844, 0.9844, 0.8594, 0.8281, 0.4219, 0.8281, 0.9844, 0.01562, 0.8594, 0.8281, 0.9844, 0.9844, 0.9844, 0.01562, 0.8594, 0.1406, 0.8594, 0.8281, 0.4219, 0.01562, 0.8594, 0.1406, 0.9844, 0.01562, 0.4219, 0.01562, 0.4219, 0.1406, 0.8594, 0.1406, 0.01562, 0.01562, 0.4219, 0.1406, 0.4219, 0.01562, 0.01562, 0.01562, 0.1406, 0.1406, 0.4219, 0.1406, 0.4219, 0.1406, 0.8594, 0.8281, 0.8594, 0.1406, 0.4219, 0.1406, 0.4219, 0.8281, 0.8594, 0.8281, 0.1406, 0.1406, 0.4219, 0.8281, 0.4219, 0.1406, 0.1406, 0.1406, 0.1406, 0.8281, 0.4219, 0.8281, 0.4219, 0.1406, 0.9844, 0.01562, 0.4219, 0.01562, 0.4219, 0.1406, 0.8594, 0.1406, 0.9844, 0.01562, 0.4219, 0.8281, 0.8594, 0.1406, 0.4219, 0.1406, 0.4219, 0.8281, 0.8594, 0.8281, 0.8594, 0.1406, 0.4219, 0.9844, 0.8594, 0.8281, 0.4219, 0.8281, 0.4219, 0.9844, 0.9844, 0.9844, 0.8594, 0.8281, 0.1406, 0.1406, 0.01562, 0.9844, 0.01562, 0.01562, 0.1406, 0.1406, 0.1406, 0.8281, 0.01562, 0.9844, 0.4219, 0.1406, 0.1406, 0.8281, 0.1406, 0.1406, 0.4219, 0.1406, 0.4219, 0.8281, 0.1406, 0.8281, 0.8594, 0.1406, 0.4219, 0.8281, 0.4219, 0.1406, 0.8594, 0.1406, 0.8594, 0.8281, 0.4219, 0.8281, 0.9844, 0.01562, 0.8594, 0.8281, 0.8594, 0.1406, 0.9844, 0.01562, 0.9844, 0.9844, 0.8594, 0.8281, 0.4219, 0.8281, 0.01562, 0.9844, 0.1406, 0.8281, 0.4219, 0.8281, 0.4219, 0.9844, 0.01562, 0.9844, 0.8594, 0.8281, 0.4219, 0.9844, 0.4219, 0.8281, 0.8594, 0.8281, 0.9844, 0.9844, 0.4219, 0.9844, 0.4219, 0.01562, 0.1406, 0.1406, 0.01562, 0.01562, 0.4219, 0.01562, 0.4219, 0.1406, 0.1406, 0.1406, 0.9844, 0.01562, 0.4219, 0.1406, 0.4219, 0.01562, 0.9844, 0.01562, 0.8594, 0.1406, 0.4219, 0.1406, 0.1406, 0.1406, 0.4219, 0.8281, 0.4219, 0.1406, 0.1406, 0.1406, 0.1406, 0.8281, 0.4219, 0.8281, 0.01562, 0.01562, 0.1406, 0.8281, 0.1406, 0.1406, 0.01562, 0.01562, 0.01562, 0.9844, 0.1406, 0.8281, 0.01562, 0.01562, 0.1406, 0.1406, 0.4219, 0.1406, 0.4219, 0.01562, 0.01562, 0.01562, 0.4219, 0.1406, 0.9844, 0.01562, 0.8594, 0.1406, 0.8594, 0.8281, 0.9844, 0.9844, 0.9844, 0.01562, 0.8594, 0.8281, 0.4219, 0.9844, 0.4219, 0.8281, 0.1406, 0.8281, 0.01562, 0.9844, 0.4219, 0.9844, 0.1406, 0.8281, 0.8594, 0.8281, 0.4219, 0.1406, 0.8594, 0.1406, 0.8594, 0.8281, 0.4219, 0.8281, 0.4219, 0.1406, 0.4219, 0.1406, 0.8594, 0.8281, 0.8594, 0.1406, 0.4219, 0.1406, 0.4219, 0.8281, 0.8594, 0.8281, 0.4219, 0.1406, 0.8594, 0.8281, 0.8594, 0.1406, 0.4219, 0.1406, 0.4219, 0.8281, 0.8594, 0.8281, 0.8594, 0.8281, 0.4219, 0.1406, 0.8594, 0.1406, 0.8594, 0.8281, 0.4219, 0.8281, 0.4219, 0.1406])
me_donfan_mat_3.materials.append(mat_mat_3)
me_donfan_mat_3.use_remesh_preserve_volume = False
me_donfan_mat_3.use_remesh_preserve_attributes = False
me_donfan_mat_3.use_mirror_vertex_groups = False
me_donfan_mat_3.update()
me_donfan_mat_0 = bpy.data.meshes.new('donfan_mat_0')
me_donfan_mat_0.from_pydata([(-2.003, 2.819, -5.176), (1.657, 2.29, -3.088), (-1.657, 2.29, -3.088), (2.003, 2.819, -5.176), (-1.347, 4.557, -5.354), (1.347, 4.557, -5.354), (2.106, 2.171, -1.47), (-2.106, 2.171, -1.47), (2.026, 2.188, -0.06202), (-2.026, 2.188, -0.06202), (2.381, 2.129, 0.786), (-2.381, 2.129, 0.786), (-3.991, 3.297, -0.2238), (-4.127, 3.45, -1.421), (3.991, 3.297, -0.2239), (4.127, 3.45, -1.421), (1.875, 3.587, 3.802), (3.223, 4.821, 4.192), (2.508, 3.744, 4.483), (2.651, 6.141, 5.22), (2.9, 7.38, 4.84), (2.172, 6.977, 5.53), (-3.115, 2.326, -1.842), (-1.728, 1.774, -2.926), (-3.108, 1.709, -2.002), (-4.127, 3.152, -2.441), (-3.708, 1.898, -2.35), (-2.216, 1.733, -4.848), (3.108, 1.709, -2.002), (3.115, 2.326, -1.842), (1.728, 1.774, -2.926), (2.216, 1.733, -4.848), (4.127, 3.152, -2.441), (3.708, 1.897, -2.35), (-1.956, 7.077, -4.723), (-1.533, 6.957, -4.966), (-3.063, 3.509, -4.497), (-3.159, 1.853, -4.699), (-3.255, 0.7968, -4.901), (-2.326, 0.7129, -4.795), (-4.146, 1.944, -3.274), (-3.739, 6.058, -2.425), (-4.136, 6.097, -0.3533), (-2.836, 8.709, -1.64), (-3.001, 8.966, 0.05936), (-4.028, 6.904, 2.328), (-4.124, 5.287, 2.745), (-3.475, 5.63, 3.346), (-2.899, 7.381, 4.839), (-2.804, 8.971, 1.812), (-2.537, 9.221, 0.3102), (-2.349, 8.184, -3.574), (-1.852, 8.575, -3.428), (-1.881, 9.093, -1.968), (-4.313, 4.63, 1.913), (-4.068, 3.349, 0.7165), (-4.015, 3.573, 3.132), (-3.243, 3.694, 3.44), (-1.876, 3.605, 3.789), (-3.197, 4.824, 4.199), (-2.611, 6.141, 5.22), (-1.821, 2.699, 3.482), (-3.482, 2.142, 3.282), (-4.166, 2.147, 2.804), (-4.151, 1.952, 0.787), (-2.487, 1.845, 0.7846), (-1.811, 1.902, 2.519), (-2.575, 2.073, 3.403), (-2.577, 1.107, 3.363), (-3.452, 1.14, 3.173), (-4.124, 1.014, 0.7748), (-2.582, 1.047, 0.6958), (-2.132, 6.977, 5.53), (3.739, 6.058, -2.425), (3.063, 3.509, -4.497), (1.956, 7.077, -4.723), (1.533, 6.957, -4.966), (2.349, 8.184, -3.574), (2.836, 8.709, -1.64), (1.852, 8.575, -3.428), (1.881, 9.093, -1.968), (3.159, 1.853, -4.699), (4.146, 1.943, -3.274), (3.254, 0.797, -4.901), (2.326, 0.7132, -4.796), (2.804, 8.971, 1.812), (3.001, 8.966, 0.05936), (2.537, 9.221, 0.3102), (4.028, 6.904, 2.328), (3.465, 5.619, 3.349), (4.124, 5.287, 2.745), (4.136, 6.097, -0.3533), (4.313, 4.63, 1.913), (4.068, 3.349, 0.7165), (4.155, 1.932, 0.7999), (2.492, 1.816, 0.7966), (4.133, 0.9933, 0.7939), (2.591, 1.017, 0.7132), (4.015, 3.573, 3.132), (3.243, 3.694, 3.44), (1.821, 2.699, 3.482), (3.483, 2.135, 3.293), (2.576, 2.062, 3.413), (2.583, 1.096, 3.38), (3.458, 1.132, 3.19), (1.814, 1.881, 2.53), (0.0, 2.402, 3.062), (-1e-06, 3.241, 3.668), (4.167, 2.14, 2.816), (1.351, 3.649, 3.853), (-1.359, 3.668, 3.839), (-2.468, 3.762, 4.466), (-3.123, 0.9023, -2.162), (-3.821, 0.9483, -2.519), (3.123, 0.9021, -2.162), (3.821, 0.9481, -2.52)], [], [(0, 1, 2), (0, 3, 1), (3, 0, 4), (4, 5, 3), (6, 2, 1), (6, 7, 2), (8, 7, 6), (8, 9, 7), (10, 9, 8), (10, 11, 9), (9, 12, 13), (7, 9, 13), (14, 8, 6), (15, 14, 6), (16, 17, 18), (19, 20, 21), (22, 23, 2), (22, 24, 23), (25, 24, 22), (25, 26, 24), (0, 2, 23), (27, 0, 23), (1, 28, 29), (1, 30, 28), (3, 30, 1), (3, 31, 30), (32, 29, 28), (33, 32, 28), (4, 34, 35), (36, 34, 4), (0, 36, 4), (0, 37, 36), (37, 0, 27), (27, 38, 37), (39, 38, 27), (40, 36, 37), (40, 25, 36), (26, 25, 40), (7, 22, 2), (7, 13, 22), (25, 22, 13), (13, 41, 25), (42, 41, 13), (42, 43, 41), (44, 43, 42), (42, 45, 44), (46, 45, 42), (46, 47, 45), (48, 45, 47), (48, 49, 45), (44, 45, 49), (49, 50, 44), (41, 36, 25), (41, 34, 36), (51, 34, 41), (41, 43, 51), (52, 51, 43), (43, 53, 52), (12, 42, 13), (12, 54, 42), (55, 54, 12), (12, 11, 55), (9, 11, 12), (54, 46, 42), (54, 56, 46), (57, 46, 56), (57, 47, 46), (58, 47, 57), (58, 59, 47), (60, 47, 59), (56, 61, 57), (56, 62, 61), (63, 62, 56), (56, 54, 63), (64, 63, 54), (54, 55, 64), (11, 64, 55), (11, 65, 64), (61, 65, 11), (61, 66, 65), (67, 66, 61), (61, 62, 67), (68, 67, 62), (62, 69, 68), (65, 70, 64), (65, 71, 70), (60, 48, 47), (60, 72, 48), (29, 6, 1), (29, 15, 6), (32, 15, 29), (32, 73, 15), (74, 73, 32), (74, 75, 73), (5, 75, 74), (5, 76, 75), (77, 73, 75), (77, 78, 73), (79, 78, 77), (79, 80, 78), (74, 3, 5), (74, 81, 3), (82, 81, 74), (74, 32, 82), (33, 82, 32), (81, 31, 3), (81, 83, 31), (84, 31, 83), (85, 86, 87), (85, 88, 86), (20, 88, 85), (20, 89, 88), (19, 89, 20), (90, 88, 89), (90, 91, 88), (92, 91, 90), (92, 14, 91), (93, 14, 92), (93, 10, 14), (94, 10, 93), (94, 95, 10), (96, 95, 94), (96, 97, 95), (10, 8, 14), (91, 86, 88), (91, 78, 86), (73, 78, 91), (91, 15, 73), (14, 15, 91), (90, 98, 92), (90, 99, 98), (89, 99, 90), (89, 16, 99), (17, 16, 89), (89, 19, 17), (100, 98, 99), (100, 101, 98), (102, 101, 100), (102, 103, 101), (104, 101, 103), (100, 105, 102), (100, 95, 105), (10, 95, 100), (100, 106, 10), (11, 10, 106), (106, 61, 11), (107, 61, 106), (107, 58, 61), (57, 61, 58), (108, 98, 101), (108, 92, 98), (94, 92, 108), (94, 93, 92), (16, 100, 99), (16, 107, 100), (106, 100, 107), (109, 16, 18), (109, 107, 16), (110, 107, 109), (110, 58, 107), (111, 58, 110), (111, 59, 58), (26, 112, 24), (26, 113, 112), (114, 33, 28), (114, 115, 33)])
me_donfan_mat_0.polygons.foreach_set('use_smooth', [True] * 166)
_k = set([(4, 5), (4, 35), (5, 76), (17, 18), (17, 19), (18, 109), (19, 21), (20, 21), (20, 85), (23, 24), (23, 27), (24, 112), (26, 40), (26, 113), (27, 39), (28, 30), (28, 114), (30, 31), (31, 84), (33, 82), (33, 115), (34, 35), (34, 51), (37, 38), (37, 40), (38, 39), (43, 44), (43, 53), (44, 50), (48, 49), (48, 72), (49, 50), (51, 52), (52, 53), (59, 60), (59, 111), (60, 72), (62, 63), (62, 69), (63, 64), (64, 70), (65, 66), (65, 71), (66, 67), (67, 68), (68, 69), (70, 71), (75, 76), (75, 77), (77, 79), (78, 80), (78, 86), (79, 80), (81, 82), (81, 83), (83, 84), (85, 87), (86, 87), (94, 96), (94, 108), (95, 97), (95, 105), (96, 97), (101, 104), (101, 108), (102, 103), (102, 105), (103, 104), (109, 110), (110, 111), (112, 113), (114, 115)])
me_donfan_mat_0.attributes.new('sharp_edge', 'BOOLEAN', 'EDGE').data.foreach_set('value', [ (min(e.vertices), max(e.vertices)) in _k for e in me_donfan_mat_0.edges])
_uv = me_donfan_mat_0.uv_layers.new(name='UVTex')
_uv.uv.foreach_set('vector', [1.012, 2.397, 0.8403, 2.535, 0.8403, 2.535, 1.012, 2.397, 1.012, 2.397, 0.8403, 2.535, 1.012, 2.397, 1.012, 2.397, 0.9985, 0.2202, 0.9985, 0.2202, 0.9985, 0.2202, 1.012, 2.397, 0.6951, 2.572, 0.8403, 2.535, 0.8403, 2.535, 0.6951, 2.572, 0.6951, 2.572, 0.8403, 2.535, 0.5705, 2.614, 0.6951, 2.572, 0.6951, 2.572, 0.5705, 2.614, 0.5705, 2.614, 0.6951, 2.572, 0.4931, 2.626, 0.5705, 2.614, 0.5705, 2.614, 0.4931, 2.626, 0.4931, 2.626, 0.5705, 2.614, 0.5705, 2.614, 0.5628, 2.48, 0.6676, 2.438, 0.6951, 2.572, 0.5705, 2.614, 0.6676, 2.438, 0.5628, 2.48, 0.5705, 2.614, 0.6951, 2.572, 0.6676, 2.438, 0.5628, 2.48, 0.6951, 2.572, 0.2352, 2.503, 0.1585, 2.409, 0.1332, 2.528, 0.01629, 2.314, 0.05256, 2.299, -0.0483, 2.19, 0.7279, 2.56, 0.8281, 2.553, 0.8403, 2.535, 0.7279, 2.56, 0.7462, 2.58, 0.8281, 2.553, 0.7611, 2.426, 0.7462, 2.58, 0.7279, 2.56, 0.7611, 2.426, 0.7742, 2.553, 0.7462, 2.58, 1.012, 2.397, 0.8403, 2.535, 0.8281, 2.553, 1.001, 2.513, 1.012, 2.397, 0.8281, 2.553, 0.8403, 2.535, 0.7462, 2.58, 0.7279, 2.56, 0.8403, 2.535, 0.8281, 2.553, 0.7462, 2.58, 1.012, 2.397, 0.8281, 2.553, 0.8403, 2.535, 1.012, 2.397, 1.001, 2.513, 0.8281, 2.553, 0.7611, 2.426, 0.7279, 2.56, 0.7462, 2.58, 0.7742, 2.553, 0.7611, 2.426, 0.7462, 2.58, 0.9985, 0.2202, 0.9091, 0.6562, 0.9858, 0.1847, 0.9985, 0.2202, 0.9395, 2.344, 0.9091, 0.6562, 1.012, 2.397, 0.9395, 2.344, 0.9985, 0.2202, 1.012, 2.397, 0.9857, 2.504, 0.9395, 2.344, 0.9857, 2.504, 1.012, 2.397, 1.001, 2.513, 1.001, 2.513, 1.022, 2.605, 0.9857, 2.504, 1.014, 2.616, 1.022, 2.605, 1.001, 2.513, 0.8564, 2.528, 0.9395, 2.344, 0.9857, 2.504, 0.8564, 2.528, 0.7611, 2.426, 0.9395, 2.344, 0.7742, 2.553, 0.7611, 2.426, 0.8564, 2.528, 0.6951, 2.572, 0.7279, 2.56, 0.8403, 2.535, 0.6951, 2.572, 0.6676, 2.438, 0.7279, 2.56, 0.7611, 2.426, 0.7279, 2.56, 0.6676, 2.438, 0.6676, 2.438, 0.7727, 2.262, 0.7611, 2.426, 0.5863, 2.305, 0.7727, 2.262, 0.6676, 2.438, 0.5863, 2.305, 0.5795, 0.637, 0.7727, 2.262, 0.4526, 0.3606, 0.5795, 0.637, 0.5863, 2.305, 0.5863, 2.305, 0.3778, 2.291, 0.4526, 0.3606, 0.308, 2.363, 0.3778, 2.291, 0.5863, 2.305, 0.308, 2.363, 0.308, 2.363, 0.3778, 2.291, 0.003125, 0.4812, 0.3778, 2.291, 0.308, 2.363, 0.003125, 0.4812, 0.2156, 0.07187, 0.3778, 2.291, 0.4526, 0.3606, 0.3778, 2.291, 0.2156, 0.07187, 0.2156, 0.07187, 0.4551, 0.07971, 0.4526, 0.3606, 0.7727, 2.262, 0.9395, 2.344, 0.7611, 2.426, 0.7727, 2.262, 0.9091, 0.6562, 0.9395, 2.344, 0.8267, 0.3835, 0.9091, 0.6562, 0.7727, 2.262, 0.7727, 2.262, 0.5795, 0.637, 0.8267, 0.3835, 0.804, 0.09943, 0.8267, 0.3835, 0.5795, 0.637, 0.5795, 0.637, 0.6649, 0.05999, 0.804, 0.09943, 0.5628, 2.48, 0.5863, 2.305, 0.6676, 2.438, 0.5628, 2.48, 0.45, 2.52, 0.5863, 2.305, 0.45, 2.52, 0.45, 2.52, 0.5628, 2.48, 0.5628, 2.48, 0.4931, 2.626, 0.45, 2.52, 0.5705, 2.614, 0.4931, 2.626, 0.5628, 2.48, 0.45, 2.52, 0.308, 2.363, 0.5863, 2.305, 0.45, 2.52, 0.2791, 2.505, 0.308, 2.363, 0.2352, 2.503, 0.308, 2.363, 0.2791, 2.505, 0.2352, 2.503, 0.05256, 2.299, 0.308, 2.363, 0.2352, 2.503, 0.05256, 2.299, 0.2352, 2.503, 0.2352, 2.503, 0.1585, 2.409, 0.05256, 2.299, 0.05256, 2.299, 0.05256, 2.299, 0.1585, 2.409, 0.2791, 2.505, 0.2375, 2.606, 0.2352, 2.503, 0.2791, 2.505, 0.2612, 2.654, 0.2375, 2.606, 0.3041, 2.644, 0.2612, 2.654, 0.2791, 2.505, 0.2791, 2.505, 0.2791, 2.505, 0.3041, 2.644, 0.4888, 2.623, 0.3041, 2.644, 0.2791, 2.505, 0.2791, 2.505, 0.45, 2.52, 0.4888, 2.623, 0.4931, 2.626, 0.4888, 2.623, 0.45, 2.52, 0.4931, 2.626, 0.491, 2.636, 0.4888, 2.623, 0.2375, 2.606, 0.491, 2.636, 0.4931, 2.626, 0.2375, 2.606, 0.3339, 2.665, 0.491, 2.636, 0.2516, 2.665, 0.3339, 2.665, 0.2375, 2.606, 0.2375, 2.606, 0.2612, 2.654, 0.2516, 2.665, 0.2689, 2.761, 0.2516, 2.665, 0.2612, 2.654, 0.2612, 2.654, 0.2854, 2.753, 0.2689, 2.761, 0.491, 2.636, 0.5033, 2.717, 0.4888, 2.623, 0.491, 2.636, 0.5103, 2.714, 0.5033, 2.717, 0.05256, 2.299, 0.003125, 0.4812, 0.308, 2.363, 0.05256, 2.299, -0.0483, 2.19, 0.003125, 0.4812, 0.7279, 2.56, 0.6951, 2.572, 0.8403, 2.535, 0.7279, 2.56, 0.6676, 2.438, 0.6951, 2.572, 0.7611, 2.426, 0.6676, 2.438, 0.7279, 2.56, 0.7611, 2.426, 0.7727, 2.262, 0.6676, 2.438, 0.9395, 2.344, 0.7727, 2.262, 0.7611, 2.426, 0.9395, 2.344, 0.9091, 0.6562, 0.7727, 2.262, 0.9985, 0.2202, 0.9091, 0.6562, 0.9395, 2.344, 0.9985, 0.2202, 0.9858, 0.1847, 0.9091, 0.6562, 0.8267, 0.3835, 0.7727, 2.262, 0.9091, 0.6562, 0.8267, 0.3835, 0.5795, 0.637, 0.7727, 2.262, 0.804, 0.09943, 0.5795, 0.637, 0.8267, 0.3835, 0.804, 0.09943, 0.6649, 0.05999, 0.5795, 0.637, 0.9395, 2.344, 1.012, 2.397, 0.9985, 0.2202, 0.9395, 2.344, 0.9857, 2.504, 1.012, 2.397, 0.8564, 2.528, 0.9857, 2.504, 0.9395, 2.344, 0.9395, 2.344, 0.7611, 2.426, 0.8564, 2.528, 0.7742, 2.553, 0.8564, 2.528, 0.7611, 2.426, 0.9857, 2.504, 1.001, 2.513, 1.012, 2.397, 0.9857, 2.504, 1.022, 2.605, 1.001, 2.513, 1.014, 2.616, 1.001, 2.513, 1.022, 2.605, 0.2156, 0.07187, 0.4526, 0.3606, 0.4551, 0.07971, 0.2156, 0.07187, 0.3778, 2.291, 0.4526, 0.3606, 0.003125, 0.4812, 0.3778, 2.291, 0.2156, 0.07187, 0.003125, 0.4812, 0.05256, 2.299, 0.3778, 2.291, 0.05256, 2.299, 0.05256, 2.299, 0.003125, 0.4812, 0.308, 2.363, 0.3778, 2.291, 0.05256, 2.299, 0.308, 2.363, 0.5863, 2.305, 0.3778, 2.291, 0.2791, 2.505, 0.5863, 2.305, 0.308, 2.363, 0.2791, 2.505, 0.5628, 2.48, 0.5863, 2.305, 0.45, 2.52, 0.5628, 2.48, 0.2791, 2.505, 0.45, 2.52, 0.4931, 2.626, 0.5628, 2.48, 0.4888, 2.623, 0.4931, 2.626, 0.45, 2.52, 0.4888, 2.623, 0.491, 2.636, 0.4931, 2.626, 0.5033, 2.717, 0.491, 2.636, 0.4888, 2.623, 0.5033, 2.717, 0.5103, 2.714, 0.491, 2.636, 0.4931, 2.626, 0.5705, 2.614, 0.5628, 2.48, 0.5863, 2.305, 0.4526, 0.3606, 0.3778, 2.291, 0.5863, 2.305, 0.5795, 0.637, 0.4526, 0.3606, 0.7727, 2.262, 0.5795, 0.637, 0.5863, 2.305, 0.5863, 2.305, 0.6676, 2.438, 0.7727, 2.262, 0.5628, 2.48, 0.6676, 2.438, 0.5863, 2.305, 0.308, 2.363, 0.2791, 2.505, 0.2791, 2.505, 0.308, 2.363, 0.2352, 2.503, 0.2791, 2.505, 0.308, 2.363, 0.2352, 2.503, 0.308, 2.363, 0.308, 2.363, 0.1585, 2.409, 0.2352, 2.503, 0.1585, 2.409, 0.1585, 2.409, 0.308, 2.363, 0.308, 2.363, 0.05256, 2.299, 0.1585, 2.409, 0.2375, 2.606, 0.2791, 2.505, 0.2352, 2.503, 0.2375, 2.606, 0.2612, 2.654, 0.2791, 2.505, 0.2516, 2.665, 0.2612, 2.654, 0.2375, 2.606, 0.2516, 2.665, 0.2689, 2.761, 0.2612, 2.654, 0.2854, 2.753, 0.2612, 2.654, 0.2689, 2.761, 0.2375, 2.606, 0.3339, 2.665, 0.2516, 2.665, 0.2375, 2.606, 0.491, 2.636, 0.3339, 2.665, 0.4931, 2.626, 0.491, 2.636, 0.2375, 2.606, 0.2375, 2.606, 0.2418, 2.632, 0.4931, 2.626, 0.4931, 2.626, 0.4931, 2.626, 0.2418, 2.632, 0.2418, 2.632, 0.2375, 2.606, 0.4931, 2.626, 0.1989, 2.607, 0.2375, 2.606, 0.2418, 2.632, 0.1989, 2.607, 0.1989, 2.607, 0.2375, 2.606, 0.1585, 2.409, 0.2375, 2.606, 0.1989, 2.607, 0.3041, 2.644, 0.2791, 2.505, 0.2612, 2.654, 0.3041, 2.644, 0.45, 2.52, 0.2791, 2.505, 0.4888, 2.623, 0.45, 2.52, 0.3041, 2.644, 0.4888, 2.623, 0.45, 2.52, 0.45, 2.52, 0.2352, 2.503, 0.2418, 2.632, 0.2375, 2.606, 0.2352, 2.503, 0.1989, 2.607, 0.2418, 2.632, 0.1989, 2.607, 0.2418, 2.632, 0.1989, 2.607, 0.2352, 2.503, 0.1989, 2.607, 0.1989, 2.607, 0.2352, 2.503, 0.1989, 2.607, 0.1989, 2.607, 0.1332, 2.528, 0.1989, 2.607, 0.2352, 2.503, 0.1332, 2.528, 0.1332, 2.528, 0.1989, 2.607, 0.1376, 2.587, 0.1332, 2.528, 0.1332, 2.528, 0.1376, 2.587, 0.1585, 2.409, 0.1332, 2.528, 0.7742, 2.553, 0.7743, 2.657, 0.7462, 2.58, 0.7742, 2.553, 0.8056, 2.644, 0.7743, 2.657, 0.7743, 2.657, 0.7742, 2.553, 0.7462, 2.58, 0.7743, 2.657, 0.8056, 2.644, 0.7742, 2.553])
me_donfan_mat_0.materials.append(mat_mat_0)
me_donfan_mat_0.use_remesh_preserve_volume = False
me_donfan_mat_0.use_remesh_preserve_attributes = False
me_donfan_mat_0.use_mirror_vertex_groups = False
me_donfan_mat_0.update()
me_donfan_mat_10 = bpy.data.meshes.new('donfan_mat_10')
me_donfan_mat_10.from_pydata([(-1.312, 5.134, 7.102), (-2.132, 6.977, 5.53), (-2.611, 6.141, 5.22), (2.172, 6.977, 5.53), (1.352, 5.134, 7.102), (2.651, 6.141, 5.22)], [], [(0, 1, 2), (3, 4, 5)])
me_donfan_mat_10.polygons.foreach_set('use_smooth', [True] * 2)
_k = set([(0, 1), (0, 2), (1, 2), (3, 4), (3, 5), (4, 5)])
me_donfan_mat_10.attributes.new('sharp_edge', 'BOOLEAN', 'EDGE').data.foreach_set('value', [ (min(e.vertices), max(e.vertices)) in _k for e in me_donfan_mat_10.edges])
_uv = me_donfan_mat_10.uv_layers.new(name='UVTex')
_uv.uv.foreach_set('vector', [0.0125, 0.7755, 0.8458, 0.9792, 0.9667, 0.684, 0.8458, 0.9792, 0.0125, 0.7755, 0.9667, 0.684])
me_donfan_mat_10.materials.append(mat_mat_10)
me_donfan_mat_10.use_remesh_preserve_volume = False
me_donfan_mat_10.use_remesh_preserve_attributes = False
me_donfan_mat_10.use_mirror_vertex_groups = False
me_donfan_mat_10.update()
me_donfan_mat_1 = bpy.data.meshes.new('donfan_mat_1')
me_donfan_mat_1.from_pydata([(0.9837, 7.822, -5.664), (1.956, 7.077, -4.723), (1.533, 6.957, -4.966), (1.157, 8.316, -5.667), (-0.9837, 7.822, -5.664), (-1.157, 8.316, -5.667), (-1.533, 6.957, -4.966), (-1.956, 7.077, -4.723), (-1.346, 9.469, -4.558), (-2.349, 8.184, -3.574), (1.346, 9.469, -4.558), (2.349, 8.184, -3.574), (1.268, 9.478, -3.987), (-1.268, 9.478, -3.987), (1.852, 8.575, -3.428), (-1.852, 8.575, -3.428), (1.473, 10.25, -2.272), (2.836, 8.709, -1.64), (1.881, 9.093, -1.968), (1.712, 10.65, -1.994), (-1.473, 10.25, -2.272), (-1.712, 10.65, -1.994), (-1.881, 9.093, -1.968), (-2.836, 8.709, -1.64), (1.37, 10.69, 0.2867), (-1.712, 10.98, -0.1935), (-1.37, 10.69, 0.2867), (1.712, 10.98, -0.1935), (2.537, 9.221, 0.3102), (3.001, 8.966, 0.05936), (-3.001, 8.966, 0.05936), (-2.537, 9.221, 0.3102)], [], [(0, 1, 2), (0, 3, 1), (3, 0, 4), (4, 5, 3), (6, 5, 4), (6, 7, 5), (8, 7, 9), (5, 7, 8), (10, 5, 8), (10, 3, 5), (11, 3, 10), (11, 1, 3), (12, 8, 13), (12, 10, 8), (14, 10, 12), (14, 11, 10), (15, 13, 8), (9, 15, 8), (16, 17, 18), (16, 19, 17), (20, 19, 16), (20, 21, 19), (22, 21, 20), (22, 23, 21), (24, 25, 26), (24, 27, 25), (28, 27, 24), (28, 29, 27), (19, 29, 17), (19, 27, 29), (21, 27, 19), (21, 25, 27), (23, 25, 21), (23, 30, 25), (31, 26, 25), (30, 31, 25)])
me_donfan_mat_1.polygons.foreach_set('use_smooth', [True] * 36)
_k = set([(0, 2), (0, 4), (1, 2), (1, 11), (4, 6), (6, 7), (7, 9), (9, 15), (11, 14), (12, 13), (12, 14), (13, 15), (16, 18), (16, 20), (17, 18), (17, 29), (20, 22), (22, 23), (23, 30), (24, 26), (24, 28), (26, 31), (28, 29), (30, 31)])
me_donfan_mat_1.attributes.new('sharp_edge', 'BOOLEAN', 'EDGE').data.foreach_set('value', [ (min(e.vertices), max(e.vertices)) in _k for e in me_donfan_mat_1.edges])
_uv = me_donfan_mat_1.uv_layers.new(name='UVTex')
_uv.uv.foreach_set('vector', [0.5547, 0.1693, 0.8229, 0.2865, 0.8021, 0.1458, 0.5547, 0.1693, 0.5599, 0.2865, 0.8229, 0.2865, 0.5599, 0.2865, 0.5547, 0.1693, 0.4453, 0.1667, 0.4453, 0.1667, 0.4401, 0.2891, 0.5599, 0.2865, 0.1979, 0.1458, 0.4401, 0.2891, 0.4453, 0.1667, 0.1979, 0.1458, 0.1771, 0.2865, 0.4401, 0.2891, 0.4375, 0.7344, 0.1771, 0.2865, 0.1562, 0.7344, 0.4375, 0.7344, 0.4401, 0.2891, 0.1771, 0.2865, 0.5625, 0.737, 0.4401, 0.2891, 0.4375, 0.7344, 0.5625, 0.737, 0.5599, 0.2865, 0.4401, 0.2891, 0.8385, 0.7318, 0.5599, 0.2865, 0.5625, 0.737, 0.8385, 0.7318, 0.8229, 0.2865, 0.5599, 0.2865, 0.5495, 0.8438, 0.4375, 0.7344, 0.4505, 0.8411, 0.5495, 0.8438, 0.5625, 0.737, 0.4375, 0.7344, 0.7708, 0.8229, 0.5625, 0.737, 0.5495, 0.8438, 0.7708, 0.8229, 0.8385, 0.7318, 0.5625, 0.737, 0.2266, 0.8281, 0.4505, 0.8411, 0.4375, 0.7344, 0.1562, 0.7344, 0.2266, 0.8281, 0.4375, 0.7344, 0.5538, 0.1678, 0.8234, 0.286, 0.8027, 0.1466, 0.5538, 0.1678, 0.5626, 0.2874, 0.8234, 0.286, 0.4462, 0.1678, 0.5626, 0.2874, 0.5538, 0.1678, 0.4462, 0.1678, 0.4374, 0.2874, 0.5626, 0.2874, 0.1973, 0.1466, 0.4374, 0.2874, 0.4462, 0.1678, 0.1973, 0.1466, 0.1766, 0.286, 0.4374, 0.2874, 0.55, 0.8415, 0.4374, 0.7345, 0.45, 0.8415, 0.55, 0.8415, 0.5626, 0.7345, 0.4374, 0.7345, 0.7722, 0.826, 0.5626, 0.7345, 0.55, 0.8415, 0.7722, 0.826, 0.8423, 0.7337, 0.5626, 0.7345, 0.5626, 0.2874, 0.8423, 0.7337, 0.8234, 0.286, 0.5626, 0.2874, 0.5626, 0.7345, 0.8423, 0.7337, 0.4374, 0.2874, 0.5626, 0.7345, 0.5626, 0.2874, 0.4374, 0.2874, 0.4374, 0.7345, 0.5626, 0.7345, 0.1766, 0.286, 0.4374, 0.7345, 0.4374, 0.2874, 0.1766, 0.286, 0.1577, 0.7337, 0.4374, 0.7345, 0.2278, 0.826, 0.45, 0.8415, 0.4374, 0.7345, 0.1577, 0.7337, 0.2278, 0.826, 0.4374, 0.7345])
me_donfan_mat_1.materials.append(mat_mat_1)
me_donfan_mat_1.use_remesh_preserve_volume = False
me_donfan_mat_1.use_remesh_preserve_attributes = False
me_donfan_mat_1.use_mirror_vertex_groups = False
me_donfan_mat_1.update()
me_donfan_mat_6 = bpy.data.meshes.new('donfan_mat_6')
me_donfan_mat_6.from_pydata([(-1.437, 10.64, 3.383), (1.751, 10.46, 2.876), (-1.75, 10.46, 2.879), (1.438, 10.64, 3.38), (-1.299, 9.898, 5.142), (1.297, 9.898, 5.142), (-1.646, 9.446, 5.314), (1.644, 9.446, 5.315), (-1.174, 7.106, 8.201), (-1.45, 8.622, 6.709), (-1.77, 7.977, 6.327), (-1.561, 6.67, 7.679), (1.484, 8.622, 6.711), (1.214, 7.106, 8.201), (1.601, 6.67, 7.679), (1.805, 7.978, 6.329), (-1.294, 4.396, 9.125), (1.287, 4.396, 9.125), (1.163, 4.904, 9.214), (-1.17, 4.904, 9.214), (-1.189, 8.597, 7.171), (1.222, 8.597, 7.172), (-0.7598, 7.678, 8.151), (0.7998, 7.678, 8.151), (1.141, 2.337, 8.955), (-1.149, 3.302, 9.18), (-1.134, 2.376, 8.941), (1.152, 3.275, 9.193), (1.37, 2.412, 8.466), (1.398, 3.37, 8.678), (-0.8087, 2.159, 8.724), (0.8043, 2.159, 8.723), (-1.198, 5.949, 9.082), (1.171, 6.227, 8.767), (-1.188, 6.227, 8.765), (1.182, 5.949, 9.084), (1.477, 5.853, 8.576), (1.425, 4.796, 8.773), (-1.493, 5.853, 8.574), (-1.375, 2.412, 8.466), (-1.396, 3.394, 8.665), (-0.7285, 0.863, 6.983), (-1.308, 1.884, 7.685), (-1.256, 1.351, 6.637), (-0.7632, 1.329, 7.909), (0.735, 0.7843, 6.999), (0.7875, 1.275, 7.921), (1.264, 1.276, 6.66), (1.325, 1.792, 7.718), (-0.7848, 1.528, 8.026), (-0.7285, 1.05, 6.636), (0.7778, 1.528, 8.026), (0.7353, 0.9766, 6.656), (0.8875, 5.708, -7.166), (0.9755, 6.278, -6.372), (0.8875, 5.385, -7.005), (0.9755, 6.421, -6.615), (-0.8875, 5.708, -7.166), (-0.9755, 6.421, -6.615), (-0.8875, 5.385, -7.005), (-0.9755, 6.278, -6.372), (-1.428, 4.806, 8.765), (-1.281, 3.692, 9.085), (1.282, 3.67, 9.096), (1.997, 9.96, 4.095), (2.33, 9.812, 2.498), (2.303, 8.778, 4.889), (-1.998, 9.959, 4.096), (-2.304, 8.778, 4.889), (-2.329, 9.812, 2.501)], [], [(0, 1, 2), (0, 3, 1), (3, 0, 4), (4, 5, 3), (6, 5, 4), (6, 7, 5), (8, 9, 10), (11, 8, 10), (12, 13, 14), (15, 12, 14), (16, 17, 18), (19, 16, 18), (20, 12, 9), (20, 21, 12), (22, 21, 20), (22, 23, 21), (8, 23, 22), (8, 13, 23), (24, 25, 26), (24, 27, 25), (28, 27, 24), (28, 29, 27), (30, 31, 24), (26, 30, 24), (32, 33, 34), (32, 35, 33), (19, 35, 32), (19, 18, 35), (24, 31, 28), (36, 35, 18), (37, 36, 18), (36, 33, 35), (32, 34, 38), (39, 26, 25), (40, 39, 25), (39, 30, 26), (41, 42, 43), (41, 44, 42), (45, 44, 41), (45, 46, 44), (47, 46, 45), (47, 48, 46), (44, 49, 42), (43, 50, 41), (48, 51, 46), (52, 45, 41), (50, 52, 41), (49, 44, 46), (51, 49, 46), (45, 52, 47), (53, 54, 55), (53, 56, 54), (57, 56, 53), (57, 58, 56), (59, 58, 57), (59, 60, 58), (54, 56, 58), (60, 54, 58), (59, 57, 53), (55, 59, 53), (32, 38, 61), (19, 32, 61), (37, 18, 17), (40, 25, 62), (16, 19, 61), (63, 27, 29), (62, 25, 27), (63, 62, 27), (13, 21, 23), (13, 12, 21), (8, 20, 9), (8, 22, 20), (1, 64, 65), (1, 3, 64), (5, 64, 3), (5, 7, 64), (66, 64, 7), (66, 65, 64), (6, 67, 68), (6, 4, 67), (0, 67, 4), (0, 2, 67), (69, 67, 2), (69, 68, 67)])
me_donfan_mat_6.polygons.foreach_set('use_smooth', [True] * 84)
_k = set([(1, 2), (1, 65), (2, 69), (6, 7), (6, 68), (7, 66), (8, 11), (8, 13), (9, 10), (9, 12), (10, 11), (12, 15), (13, 14), (14, 15), (16, 17), (16, 61), (17, 37), (28, 29), (28, 31), (29, 63), (30, 31), (30, 39), (33, 34), (33, 36), (34, 38), (36, 37), (38, 61), (39, 40), (40, 62), (42, 43), (42, 49), (43, 50), (47, 48), (47, 52), (48, 51), (49, 51), (50, 52), (54, 55), (54, 60), (55, 59), (59, 60), (62, 63), (65, 66), (68, 69)])
me_donfan_mat_6.attributes.new('sharp_edge', 'BOOLEAN', 'EDGE').data.foreach_set('value', [ (min(e.vertices), max(e.vertices)) in _k for e in me_donfan_mat_6.edges])
_uv = me_donfan_mat_6.uv_layers.new(name='UVTex')
_uv.uv.foreach_set('vector', [0.2656, 0.8608, 0.7974, 0.9688, 0.2026, 0.9688, 0.2656, 0.8608, 0.7344, 0.8608, 0.7974, 0.9688, 0.7344, 0.8608, 0.2656, 0.8608, 0.2656, 0.1704, 0.2656, 0.1704, 0.7344, 0.1704, 0.7344, 0.8608, 0.2026, 0.0, 0.7344, 0.1704, 0.2656, 0.1704, 0.2026, 0.0, 0.7974, 0.0, 0.7344, 0.1704, 0.2031, 0.0, 0.2031, 0.9688, 0.0459, 0.875, 0.0, 0.0, 0.2031, 0.0, 0.0459, 0.875, 0.8281, 0.9688, 0.8281, 0.0, 1.0, 0.0, 0.9541, 0.875, 0.8281, 0.9688, 1.0, 0.0, 0.8393, 0.006696, 0.1741, 0.006696, 0.2054, 0.2054, 0.7991, 0.2076, 0.8393, 0.006696, 0.2054, 0.2054, 0.3281, 0.7969, 0.8281, 0.9688, 0.2031, 0.9688, 0.3281, 0.7969, 0.7031, 0.7969, 0.8281, 0.9688, 0.3281, 0.1406, 0.7031, 0.7969, 0.3281, 0.7969, 0.3281, 0.1406, 0.7031, 0.1406, 0.7031, 0.7969, 0.2031, 0.0, 0.7031, 0.1406, 0.3281, 0.1406, 0.2031, 0.0, 0.8281, 0.0, 0.7031, 0.1406, 0.8281, 0.1406, 0.1696, 0.8527, 0.1719, 0.1406, 0.8281, 0.1406, 0.8259, 0.8504, 0.1696, 0.8527, 1.0, 0.0, 0.8259, 0.8504, 0.8281, 0.1406, 1.0, 0.0, 0.9955, 0.9933, 0.8259, 0.8504, 0.1719, 0.0, 0.8281, 0.0, 0.8281, 0.1406, 0.1719, 0.1406, 0.1719, 0.0, 0.8281, 0.1406, 0.202, 0.8281, 0.8214, 0.9911, 0.1786, 0.9933, 0.202, 0.8281, 0.798, 0.8281, 0.8214, 0.9911, 0.2054, 0.2054, 0.798, 0.8281, 0.202, 0.8281, 0.2054, 0.2054, 0.7991, 0.2076, 0.798, 0.8281, 0.8281, 0.1406, 0.8281, 0.0, 1.0, 0.0, 0.9955, 0.9933, 0.798, 0.8281, 0.7991, 0.2076, 0.9955, 0.006696, 0.9955, 0.9933, 0.7991, 0.2076, 0.9955, 0.9933, 0.8214, 0.9911, 0.798, 0.8281, 0.202, 0.8281, 0.1786, 0.9933, 0.006696, 0.9933, 0.0, 0.0, 0.1719, 0.1406, 0.1696, 0.8527, 0.0, 0.9955, 0.0, 0.0, 0.1696, 0.8527, 0.0, 0.0, 0.1719, 0.0, 0.1719, 0.1406, 0.2344, 0.1094, 0.03125, 0.9062, 0.0, 0.0, 0.2344, 0.1094, 0.2344, 0.7656, 0.03125, 0.9062, 0.7656, 0.1094, 0.2344, 0.7656, 0.2344, 0.1094, 0.7656, 0.1094, 0.7656, 0.7656, 0.2344, 0.7656, 1.0, 0.0, 0.7656, 0.7656, 0.7656, 0.1094, 1.0, 0.0, 0.9688, 0.9062, 0.7656, 0.7656, 0.2344, 0.7656, 0.2344, 1.0, 0.03125, 0.9062, 0.0, 0.0, 0.2344, 0.0, 0.2344, 0.1094, 0.9688, 0.9062, 0.7656, 1.0, 0.7656, 0.7656, 0.7656, 0.0, 0.7656, 0.1094, 0.2344, 0.1094, 0.2344, 0.0, 0.7656, 0.0, 0.2344, 0.1094, 0.2344, 1.0, 0.2344, 0.7656, 0.7656, 0.7656, 0.7656, 1.0, 0.2344, 1.0, 0.7656, 0.7656, 0.7656, 0.1094, 0.7656, 0.0, 1.0, 0.0, 0.8693, 0.408, 1.0, 1.0, 1.0, 0.0, 0.8693, 0.408, 0.9059, 0.7509, 1.0, 1.0, 0.1307, 0.408, 0.9059, 0.7509, 0.8693, 0.408, 0.1307, 0.408, 0.0941, 0.7509, 0.9059, 0.7509, 0.0, 0.0, 0.0941, 0.7509, 0.1307, 0.408, 0.0, 0.0, 0.0, 1.0, 0.0941, 0.7509, 1.0, 1.0, 0.9059, 0.7509, 0.0941, 0.7509, 0.0, 1.0, 1.0, 1.0, 0.0941, 0.7509, 0.0, 0.0, 0.1307, 0.408, 0.8693, 0.408, 1.0, 0.0, 0.0, 0.0, 0.8693, 0.408, 0.202, 0.8281, 0.006696, 0.9933, 0.006696, 0.002232, 0.2054, 0.2054, 0.202, 0.8281, 0.006696, 0.002232, 0.9955, 0.006696, 0.7991, 0.2076, 0.8393, 0.006696, 0.0, 0.9955, 0.1696, 0.8527, 0.1451, 0.9955, 0.1741, 0.006696, 0.2054, 0.2054, 0.006696, 0.002232, 0.8616, 0.9933, 0.8259, 0.8504, 0.9955, 0.9933, 0.1451, 0.9955, 0.1696, 0.8527, 0.8259, 0.8504, 0.8616, 0.9933, 0.1451, 0.9955, 0.8259, 0.8504, 0.8281, 0.0, 0.7031, 0.7969, 0.7031, 0.1406, 0.8281, 0.0, 0.8281, 0.9688, 0.7031, 0.7969, 0.2031, 0.0, 0.3281, 0.7969, 0.2031, 0.9688, 0.2031, 0.0, 0.3281, 0.1406, 0.3281, 0.7969, 0.7974, 0.9688, 0.7974, 0.5, 0.9688, 0.9033, 0.7974, 0.9688, 0.7344, 0.8608, 0.7974, 0.5, 0.7344, 0.1704, 0.7974, 0.5, 0.7344, 0.8608, 0.7344, 0.1704, 0.7974, 0.0, 0.7974, 0.5, 1.0, 0.0, 0.7974, 0.5, 0.7974, 0.0, 1.0, 0.0, 0.9688, 0.9033, 0.7974, 0.5, 0.2026, 0.0, 0.2026, 0.5, 0.0, 0.0, 0.2026, 0.0, 0.2656, 0.1704, 0.2026, 0.5, 0.2656, 0.8608, 0.2026, 0.5, 0.2656, 0.1704, 0.2656, 0.8608, 0.2026, 0.9688, 0.2026, 0.5, 0.03125, 0.9033, 0.2026, 0.5, 0.2026, 0.9688, 0.03125, 0.9033, 0.0, 0.0, 0.2026, 0.5])
me_donfan_mat_6.materials.append(mat_mat_6)
me_donfan_mat_6.use_remesh_preserve_volume = False
me_donfan_mat_6.use_remesh_preserve_attributes = False
me_donfan_mat_6.use_mirror_vertex_groups = False
me_donfan_mat_6.update()
me_donfan_mat_8 = bpy.data.meshes.new('donfan_mat_8')
me_donfan_mat_8.from_pydata([(2.153, 4.58, 5.498), (1.351, 3.649, 3.853), (2.508, 3.744, 4.483), (1.618, 4.313, 5.975), (1.921, 4.777, 5.734), (2.651, 6.141, 5.22), (1.49, 4.512, 6.504), (1.352, 5.134, 7.102), (0.02, 4.009, 7.093), (-1.312, 5.134, 7.102), (-1.448, 4.516, 6.5), (-2.611, 6.141, 5.22), (-1.88, 4.779, 5.73), (-2.111, 4.585, 5.492), (-1.747, 4.313, 5.975), (-1.359, 3.668, 3.839), (-2.468, 3.762, 4.466), (-0.6256, 3.873, 6.797), (-0.003511, 3.135, 5.917), (0.6186, 3.873, 6.797)], [], [(0, 1, 2), (0, 3, 1), (3, 0, 4), (0, 5, 4), (6, 4, 5), (5, 7, 6), (8, 6, 7), (7, 9, 8), (10, 8, 9), (9, 11, 10), (12, 10, 11), (11, 13, 12), (14, 12, 13), (13, 15, 14), (16, 15, 13), (15, 17, 14), (15, 18, 17), (1, 18, 15), (1, 19, 18), (3, 19, 1), (19, 17, 18)])
me_donfan_mat_8.polygons.foreach_set('use_smooth', [True] * 21)
_k = set([(0, 2), (0, 5), (1, 2), (1, 15), (3, 4), (3, 19), (4, 6), (5, 7), (6, 8), (7, 9), (8, 10), (9, 11), (10, 12), (11, 13), (12, 14), (13, 16), (14, 17), (15, 16), (17, 19)])
me_donfan_mat_8.attributes.new('sharp_edge', 'BOOLEAN', 'EDGE').data.foreach_set('value', [ (min(e.vertices), max(e.vertices)) in _k for e in me_donfan_mat_8.edges])
_uv = me_donfan_mat_8.uv_layers.new(name='UVTex')
_uv.uv.foreach_set('vector', [0.1432, 0.4896, 0.138, 0.1172, -0.08036, 0.1674, 0.1432, 0.4896, 0.2891, 0.2995, 0.138, 0.1172, 0.2891, 0.2995, 0.1432, 0.4896, 0.2604, 0.4583, 0.1432, 0.4896, 0.05237, 0.8927, 0.2604, 0.4583, 0.762, 0.3264, 0.2604, 0.4583, 0.05237, 0.8927, 0.05237, 0.8927, 0.8003, 0.7864, 0.762, 0.3264, 1.017, 0.3506, 0.762, 0.3264, 0.8003, 0.7864, 0.8003, 0.7864, 0.8003, 0.7864, 1.017, 0.3506, 0.762, 0.3264, 1.017, 0.3506, 0.8003, 0.7864, 0.8003, 0.7864, 0.05237, 0.8927, 0.762, 0.3264, 0.2604, 0.4583, 0.762, 0.3264, 0.05237, 0.8927, 0.05237, 0.8927, 0.1432, 0.4896, 0.2604, 0.4583, 0.2891, 0.2995, 0.2604, 0.4583, 0.1432, 0.4896, 0.1432, 0.4896, 0.138, 0.1172, 0.2891, 0.2995, -0.08036, 0.1674, 0.138, 0.1172, 0.1432, 0.4896, 0.138, 0.1172, 0.5485, 0.009807, 0.2891, 0.2995, 0.138, 0.1172, 0.28, -0.1104, 0.5485, 0.009807, 0.138, 0.1172, 0.28, -0.1104, 0.138, 0.1172, 0.138, 0.1172, 0.5485, 0.009807, 0.28, -0.1104, 0.2891, 0.2995, 0.5485, 0.009807, 0.138, 0.1172, 0.5485, 0.009807, 0.5485, 0.009807, 0.28, -0.1104])
me_donfan_mat_8.materials.append(mat_mat_8)
me_donfan_mat_8.use_remesh_preserve_volume = False
me_donfan_mat_8.use_remesh_preserve_attributes = False
me_donfan_mat_8.use_mirror_vertex_groups = False
me_donfan_mat_8.update()
me_donfan_mat_7 = bpy.data.meshes.new('donfan_mat_7')
me_donfan_mat_7.from_pydata([(3.814, 7.964, 2.447), (2.9, 7.38, 4.84), (2.804, 8.971, 1.812), (4.246, 7.451, 4.085), (5.588, 7.521, 3.339), (4.397, 7.646, 4.288), (6.853, 7.863, 3.712), (9.331, 7.511, 3.161), (8.107, 7.489, 2.787), (5.309, 6.954, 2.205), (-2.899, 7.381, 4.839), (-3.811, 7.965, 2.443), (-2.804, 8.971, 1.812), (-4.24, 7.455, 4.079), (-4.391, 7.651, 4.281), (-5.615, 7.517, 3.361), (-6.882, 7.85, 3.736), (-9.313, 7.52, 3.13), (-8.092, 7.496, 2.762), (-5.333, 6.959, 2.225)], [], [(0, 1, 2), (0, 3, 1), (3, 0, 4), (4, 5, 3), (6, 5, 4), (4, 7, 6), (8, 7, 4), (4, 9, 8), (0, 9, 4), (5, 1, 3), (10, 11, 12), (10, 13, 11), (14, 13, 10), (14, 15, 13), (16, 15, 14), (16, 17, 15), (18, 15, 17), (18, 19, 15), (11, 15, 19), (11, 13, 15)])
me_donfan_mat_7.polygons.foreach_set('use_smooth', [True] * 20)
_k = set([(0, 2), (0, 9), (1, 2), (1, 5), (5, 6), (6, 7), (7, 8), (8, 9), (10, 12), (10, 14), (11, 12), (11, 19), (14, 16), (16, 17), (17, 18), (18, 19)])
me_donfan_mat_7.attributes.new('sharp_edge', 'BOOLEAN', 'EDGE').data.foreach_set('value', [ (min(e.vertices), max(e.vertices)) in _k for e in me_donfan_mat_7.edges])
_uv = me_donfan_mat_7.uv_layers.new(name='UVTex')
_uv.uv.foreach_set('vector', [1.0, 0.2344, 0.0, 0.0, 1.0, 0.0, 1.0, 0.2344, 0.142, 0.3267, 0.0, 0.0, 0.142, 0.3267, 1.0, 0.2344, 0.4306, 0.6042, 0.4306, 0.6042, -0.006944, 0.4965, 0.142, 0.3267, -0.006944, 0.9062, -0.006944, 0.4965, 0.4306, 0.6042, 0.4306, 0.6042, -0.006944, 1.479, -0.006944, 0.9062, 1.0, 1.236, -0.006944, 1.479, 0.4306, 0.6042, 0.4306, 0.6042, 1.0, 0.4931, 1.0, 1.236, 1.0, 0.2344, 1.0, 0.4931, 0.4306, 0.6042, -0.006944, 0.4965, 0.0, 0.0, 0.142, 0.3267, 0.0, 0.0, 1.0, 0.2344, 1.0, 0.0, 0.0, 0.0, 0.142, 0.3267, 1.0, 0.2344, -0.006944, 0.4965, 0.142, 0.3267, 0.0, 0.0, -0.006944, 0.4965, 0.4306, 0.6042, 0.142, 0.3267, -0.006944, 0.9062, 0.4306, 0.6042, -0.006944, 0.4965, -0.006944, 0.9062, -0.006944, 1.479, 0.4306, 0.6042, 1.0, 1.236, 0.4306, 0.6042, -0.006944, 1.479, 1.0, 1.236, 1.0, 0.4931, 0.4306, 0.6042, 1.0, 0.2344, 0.4306, 0.6042, 1.0, 0.4931, 1.0, 0.2344, 0.142, 0.3267, 0.4306, 0.6042])
me_donfan_mat_7.materials.append(mat_mat_7)
me_donfan_mat_7.use_remesh_preserve_volume = False
me_donfan_mat_7.use_remesh_preserve_attributes = False
me_donfan_mat_7.use_mirror_vertex_groups = False
me_donfan_mat_7.update()
me_donfan_mat_9 = bpy.data.meshes.new('donfan_mat_9')
me_donfan_mat_9.from_pydata([(0.02, 5.453, 5.204), (-1.448, 4.516, 6.5), (-1.88, 4.779, 5.73), (0.02, 4.009, 7.093), (1.49, 4.512, 6.504), (1.921, 4.777, 5.734)], [], [(0, 1, 2), (0, 3, 1), (3, 0, 4), (0, 5, 4)])
me_donfan_mat_9.polygons.foreach_set('use_smooth', [True] * 4)
_k = set([(0, 2), (0, 5), (1, 2), (1, 3), (3, 4), (4, 5)])
me_donfan_mat_9.attributes.new('sharp_edge', 'BOOLEAN', 'EDGE').data.foreach_set('value', [ (min(e.vertices), max(e.vertices)) in _k for e in me_donfan_mat_9.edges])
_uv = me_donfan_mat_9.uv_layers.new(name='UVTex')
_uv.uv.foreach_set('vector', [0.4994, 0.8765, 0.1706, 0.1779, 0.095, 0.6282, 0.4994, 0.8765, 0.4994, 0.006356, 0.1706, 0.1779, 0.4994, 0.006356, 0.4994, 0.8765, 0.8283, 0.1779, 0.4994, 0.8765, 0.9039, 0.6282, 0.8283, 0.1779])
me_donfan_mat_9.materials.append(mat_mat_9)
me_donfan_mat_9.use_remesh_preserve_volume = False
me_donfan_mat_9.use_remesh_preserve_attributes = False
me_donfan_mat_9.use_mirror_vertex_groups = False
me_donfan_mat_9.update()
me_donfan_mat_4 = bpy.data.meshes.new('donfan_mat_4')
me_donfan_mat_4.from_pydata([(2.579, -0.004729, 0.7194), (2.706, -0.00829, 2.855), (2.074, -0.01055, 1.946), (3.961, -0.000446, 2.704), (3.704, 0.08166, 0.6907), (4.379, 0.004476, 1.801), (-3.957, 0.02627, 2.706), (-2.072, -0.003964, 1.944), (-2.701, 0.01515, 2.854), (-2.581, -0.0148, 0.7186), (-4.378, 0.01913, 1.804), (-3.706, 0.07617, 0.6915), (-3.946, 0.01158, -2.788), (-2.171, 0.01186, -2.821), (-2.855, 0.01161, -2.436), (-2.477, 0.01247, -4.597), (-4.127, 0.01187, -3.66), (-3.399, 0.01237, -4.692), (2.477, 0.01211, -4.597), (2.855, 0.01211, -2.436), (2.171, 0.01211, -2.821), (3.946, 0.0121, -2.788), (3.399, 0.01211, -4.692), (4.127, 0.01211, -3.66), (-2.504, 0.5263, -2.555), (-3.43, 0.5557, -2.538), (-3.123, 0.9023, -2.162), (-1.917, 0.7653, -2.926), (-2.326, 0.7129, -4.795), (-3.255, 0.7968, -4.901), (-4.174, 0.8647, -3.444), (-4.231, 0.5902, -3.023), (-3.821, 0.9483, -2.519), (3.43, 0.5563, -2.538), (2.504, 0.5267, -2.555), (3.123, 0.9021, -2.162), (3.821, 0.9481, -2.52), (4.231, 0.5907, -3.024), (4.173, 0.8647, -3.444), (3.254, 0.797, -4.901), (2.326, 0.7132, -4.796), (1.917, 0.7652, -2.926), (2.591, 1.017, 0.7132), (1.874, 0.9154, 2.442), (1.994, 0.696, 2.651), (2.583, 1.096, 3.38), (3.311, 0.7959, 3.207), (3.458, 1.132, 3.19), (4.147, 1.091, 2.842), (4.274, 0.7187, 2.351), (4.133, 0.9933, 0.7939), (-2.582, 1.047, 0.6958), (-4.124, 1.014, 0.7748), (-4.268, 0.7413, 2.343), (-4.141, 1.097, 2.824), (-3.303, 0.8274, 3.196), (-3.452, 1.14, 3.173), (-2.577, 1.107, 3.363), (-1.987, 0.713, 2.638), (-1.866, 0.9368, 2.425)], [], [(0, 1, 2), (0, 3, 1), (3, 0, 4), (4, 5, 3), (6, 7, 8), (6, 9, 7), (10, 9, 6), (10, 11, 9), (12, 13, 14), (12, 15, 13), (16, 15, 12), (16, 17, 15), (18, 19, 20), (18, 21, 19), (22, 21, 18), (22, 23, 21), (24, 25, 14), (24, 26, 25), (27, 26, 24), (24, 13, 27), (15, 27, 13), (15, 28, 27), (29, 28, 15), (15, 17, 29), (16, 29, 17), (16, 30, 29), (31, 30, 16), (31, 32, 30), (25, 32, 31), (25, 26, 32), (12, 25, 31), (33, 34, 19), (33, 35, 34), (36, 35, 33), (33, 37, 36), (21, 37, 33), (37, 38, 36), (37, 23, 38), (39, 38, 23), (23, 22, 39), (18, 39, 22), (18, 40, 39), (41, 40, 18), (18, 20, 41), (34, 41, 20), (34, 35, 41), (0, 42, 4), (0, 43, 42), (43, 0, 2), (2, 44, 43), (45, 43, 44), (44, 1, 45), (46, 45, 1), (46, 47, 45), (48, 47, 46), (46, 3, 48), (49, 48, 3), (49, 50, 48), (5, 50, 49), (5, 4, 50), (42, 50, 4), (11, 51, 9), (11, 52, 51), (10, 52, 11), (10, 53, 52), (54, 52, 53), (53, 6, 54), (55, 54, 6), (55, 56, 54), (57, 56, 55), (55, 8, 57), (58, 57, 8), (58, 59, 57), (7, 59, 58), (7, 9, 59), (51, 59, 9)])
me_donfan_mat_4.polygons.foreach_set('use_smooth', [True] * 76)
_k = set([(1, 2), (1, 3), (1, 44), (1, 46), (2, 44), (3, 5), (3, 46), (3, 49), (5, 49), (6, 8), (6, 10), (6, 53), (6, 55), (7, 8), (7, 58), (8, 55), (8, 58), (10, 53), (12, 14), (12, 16), (12, 25), (12, 31), (13, 14), (13, 24), (14, 24), (14, 25), (16, 31), (19, 20), (19, 21), (19, 33), (19, 34), (20, 34), (21, 23), (21, 33), (21, 37), (23, 37), (26, 27), (26, 32), (27, 28), (28, 29), (29, 30), (30, 32), (35, 36), (35, 41), (36, 38), (38, 39), (39, 40), (40, 41), (42, 43), (42, 50), (43, 45), (45, 47), (47, 48), (48, 50), (51, 52), (51, 59), (52, 54), (54, 56), (56, 57), (57, 59)])
me_donfan_mat_4.attributes.new('sharp_edge', 'BOOLEAN', 'EDGE').data.foreach_set('value', [ (min(e.vertices), max(e.vertices)) in _k for e in me_donfan_mat_4.edges])
_uv = me_donfan_mat_4.uv_layers.new(name='UVTex')
_uv.uv.foreach_set('vector', [0.5344, 0.06768, 0.6535, 0.06769, 0.6134, 0.06769, 0.5344, 0.06768, 0.6148, 0.06769, 0.6535, 0.06769, 0.6148, 0.06769, 0.5344, 0.06768, 0.5147, 0.06769, 0.5147, 0.06769, 0.5589, 0.06769, 0.6148, 0.06769, 0.6148, 0.06769, 0.6134, 0.06769, 0.6535, 0.06769, 0.6148, 0.06769, 0.5344, 0.06768, 0.6134, 0.06769, 0.5589, 0.06769, 0.5344, 0.06768, 0.6148, 0.06769, 0.5589, 0.06769, 0.5147, 0.06769, 0.5344, 0.06768, 0.32, 0.06769, 0.3182, 0.06769, 0.3397, 0.06769, 0.32, 0.06769, 0.2192, 0.06769, 0.3182, 0.06769, 0.2714, 0.06769, 0.2192, 0.06769, 0.32, 0.06769, 0.2714, 0.06769, 0.2139, 0.06769, 0.2192, 0.06769, 0.2192, 0.06769, 0.3397, 0.06769, 0.3182, 0.06769, 0.2192, 0.06769, 0.32, 0.06769, 0.3397, 0.06769, 0.2139, 0.06769, 0.32, 0.06769, 0.2192, 0.06769, 0.2139, 0.06769, 0.2714, 0.06769, 0.32, 0.06769, 0.333, 0.3359, 0.334, 0.3873, 0.3397, 0.06769, 0.333, 0.3359, 0.355, 0.9876, 0.334, 0.3873, 0.3123, 0.75, 0.355, 0.9876, 0.333, 0.3359, 0.333, 0.3359, 0.3182, 0.06769, 0.3123, 0.75, 0.2192, 0.06769, 0.3123, 0.75, 0.3182, 0.06769, 0.2192, 0.06769, 0.2081, 0.6596, 0.3123, 0.75, 0.2022, 0.8051, 0.2081, 0.6596, 0.2192, 0.06769, 0.2192, 0.06769, 0.2139, 0.06769, 0.2022, 0.8051, 0.2714, 0.06769, 0.2022, 0.8051, 0.2139, 0.06769, 0.2714, 0.06769, 0.2835, 0.9226, 0.2022, 0.8051, 0.3069, 0.447, 0.2835, 0.9226, 0.2714, 0.06769, 0.3069, 0.447, 0.335, 1.067, 0.2835, 0.9226, 0.334, 0.3873, 0.335, 1.067, 0.3069, 0.447, 0.334, 0.3873, 0.355, 0.9876, 0.335, 1.067, 0.32, 0.06769, 0.334, 0.3873, 0.3069, 0.447, 0.334, 0.3873, 0.333, 0.3359, 0.3397, 0.06769, 0.334, 0.3873, 0.355, 0.9876, 0.333, 0.3359, 0.335, 1.067, 0.355, 0.9876, 0.334, 0.3873, 0.334, 0.3873, 0.3069, 0.447, 0.335, 1.067, 0.32, 0.06769, 0.3069, 0.447, 0.334, 0.3873, 0.3069, 0.447, 0.2835, 0.9226, 0.335, 1.067, 0.3069, 0.447, 0.2714, 0.06769, 0.2835, 0.9226, 0.2022, 0.8051, 0.2835, 0.9226, 0.2714, 0.06769, 0.2714, 0.06769, 0.2139, 0.06769, 0.2022, 0.8051, 0.2192, 0.06769, 0.2022, 0.8051, 0.2139, 0.06769, 0.2192, 0.06769, 0.2081, 0.6596, 0.2022, 0.8051, 0.3123, 0.75, 0.2081, 0.6596, 0.2192, 0.06769, 0.2192, 0.06769, 0.3182, 0.06769, 0.3123, 0.75, 0.333, 0.3359, 0.3123, 0.75, 0.3182, 0.06769, 0.333, 0.3359, 0.355, 0.9876, 0.3123, 0.75, 0.5344, 0.06768, 0.5181, 1.146, 0.5147, 0.06769, 0.5344, 0.06768, 0.6147, 1.03, 0.5181, 1.146, 0.6147, 1.03, 0.5344, 0.06768, 0.6134, 0.06769, 0.6134, 0.06769, 0.6518, 0.6717, 0.6147, 1.03, 0.6668, 1.391, 0.6147, 1.03, 0.6518, 0.6717, 0.6518, 0.6717, 0.6535, 0.06769, 0.6668, 1.391, 0.6477, 0.833, 0.6668, 1.391, 0.6535, 0.06769, 0.6477, 0.833, 0.6561, 1.458, 0.6668, 1.391, 0.6367, 1.381, 0.6561, 1.458, 0.6477, 0.833, 0.6477, 0.833, 0.6148, 0.06769, 0.6367, 1.381, 0.5855, 0.6853, 0.6367, 1.381, 0.6148, 0.06769, 0.5855, 0.6853, 0.5226, 1.128, 0.6367, 1.381, 0.5589, 0.06769, 0.5226, 1.128, 0.5855, 0.6853, 0.5589, 0.06769, 0.5147, 0.06769, 0.5226, 1.128, 0.5181, 1.146, 0.5226, 1.128, 0.5147, 0.06769, 0.5147, 0.06769, 0.5181, 1.146, 0.5344, 0.06768, 0.5147, 0.06769, 0.5226, 1.128, 0.5181, 1.146, 0.5589, 0.06769, 0.5226, 1.128, 0.5147, 0.06769, 0.5589, 0.06769, 0.5855, 0.6853, 0.5226, 1.128, 0.6367, 1.381, 0.5226, 1.128, 0.5855, 0.6853, 0.5855, 0.6853, 0.6148, 0.06769, 0.6367, 1.381, 0.6477, 0.833, 0.6367, 1.381, 0.6148, 0.06769, 0.6477, 0.833, 0.6561, 1.458, 0.6367, 1.381, 0.6668, 1.391, 0.6561, 1.458, 0.6477, 0.833, 0.6477, 0.833, 0.6535, 0.06769, 0.6668, 1.391, 0.6518, 0.6717, 0.6668, 1.391, 0.6535, 0.06769, 0.6518, 0.6717, 0.6147, 1.03, 0.6668, 1.391, 0.6134, 0.06769, 0.6147, 1.03, 0.6518, 0.6717, 0.6134, 0.06769, 0.5344, 0.06768, 0.6147, 1.03, 0.5181, 1.146, 0.6147, 1.03, 0.5344, 0.06768])
me_donfan_mat_4.materials.append(mat_mat_4)
me_donfan_mat_4.use_remesh_preserve_volume = False
me_donfan_mat_4.use_remesh_preserve_attributes = False
me_donfan_mat_4.use_mirror_vertex_groups = False
me_donfan_mat_4.update()
me_donfan_mat_12 = bpy.data.meshes.new('donfan_mat_12')
me_donfan_mat_12.from_pydata([(2.651, 6.141, 5.22), (4.719, 4.142, 6.563), (3.223, 4.821, 4.192), (3.902, 4.927, 6.706), (2.153, 4.58, 5.498), (3.849, 3.908, 7.291), (2.508, 3.744, 4.483), (3.975, 3.349, 5.884), (4.585, 3.783, 7.801), (4.876, 5.336, 8.742), (4.237, 4.754, 7.382), (-2.611, 6.141, 5.22), (-3.909, 4.927, 6.706), (-2.111, 4.585, 5.492), (-4.72, 4.172, 6.535), (-3.197, 4.824, 4.199), (-3.975, 3.378, 5.859), (-2.468, 3.762, 4.466), (-3.844, 3.944, 7.269), (-4.244, 4.754, 7.382), (-4.868, 5.362, 8.731), (-4.592, 3.783, 7.801)], [], [(0, 1, 2), (0, 3, 1), (3, 0, 4), (4, 5, 3), (6, 5, 4), (6, 7, 5), (2, 7, 6), (2, 1, 7), (8, 7, 1), (8, 5, 7), (9, 5, 8), (9, 10, 5), (3, 5, 10), (1, 9, 8), (1, 10, 9), (3, 10, 1), (11, 12, 13), (11, 14, 12), (15, 14, 11), (15, 16, 14), (17, 16, 15), (17, 18, 16), (13, 18, 17), (13, 12, 18), (19, 18, 12), (19, 20, 18), (21, 18, 20), (21, 16, 18), (14, 16, 21), (21, 20, 14), (19, 14, 20), (19, 12, 14)])
me_donfan_mat_12.polygons.foreach_set('use_smooth', [True] * 32)
_k = set([(0, 2), (0, 4), (2, 6), (4, 6), (11, 13), (11, 15), (13, 17), (15, 17)])
me_donfan_mat_12.attributes.new('sharp_edge', 'BOOLEAN', 'EDGE').data.foreach_set('value', [ (min(e.vertices), max(e.vertices)) in _k for e in me_donfan_mat_12.edges])
_uv = me_donfan_mat_12.uv_layers.new(name='UVTex')
_uv.uv.foreach_set('vector', [0.0, 0.9978, 2.022, 0.7188, 0.0, 0.5379, 0.0, 0.9978, 1.415, 0.9375, 2.022, 0.7188, 1.415, 0.9375, 0.0, 0.9978, 0.0, 0.5379, 0.0, 0.5379, 1.288, 0.5437, 1.415, 0.9375, 0.1004, -0.004464, 1.288, 0.5437, 0.0, 0.5379, 0.1004, -0.004464, 1.575, 0.01562, 1.288, 0.5437, 0.0, 0.5379, 1.575, 0.01562, 0.1004, -0.004464, 0.0, 0.5379, 2.022, 0.7188, 1.575, 0.01562, 1.964, 0.3214, 1.575, 0.01562, 2.022, 0.7188, 1.964, 0.3214, 1.288, 0.5437, 1.575, 0.01562, 2.464, 1.527, 1.288, 0.5437, 1.964, 0.3214, 2.464, 1.527, 2.464, 1.527, 1.288, 0.5437, 1.415, 0.9375, 1.288, 0.5437, 2.464, 1.527, 2.022, 0.7188, 2.464, 1.527, 1.964, 0.3214, 2.022, 0.7188, 1.415, 0.9375, 2.464, 1.527, 1.415, 0.9375, 1.415, 0.9375, 2.022, 0.7188, 0.0, 0.9978, 1.415, 0.9375, 0.0, 0.5379, 0.0, 0.9978, 2.022, 0.7188, 1.415, 0.9375, 0.0, 0.5379, 2.022, 0.7188, 0.0, 0.9978, 0.0, 0.5379, 1.575, 0.01562, 2.022, 0.7188, 0.1004, -0.004464, 1.575, 0.01562, 0.0, 0.5379, 0.1004, -0.004464, 1.288, 0.5437, 1.575, 0.01562, 0.0, 0.5379, 1.288, 0.5437, 0.1004, -0.004464, 0.0, 0.5379, 1.415, 0.9375, 1.288, 0.5437, 1.415, 0.9375, 1.288, 0.5437, 1.415, 0.9375, 1.415, 0.9375, 2.464, 1.527, 1.288, 0.5437, 1.964, 0.3214, 1.288, 0.5437, 2.464, 1.527, 1.964, 0.3214, 1.575, 0.01562, 1.288, 0.5437, 2.022, 0.7188, 1.575, 0.01562, 1.964, 0.3214, 1.964, 0.3214, 2.464, 1.527, 2.022, 0.7188, 2.464, 1.527, 2.022, 0.7188, 2.464, 1.527, 2.464, 1.527, 1.415, 0.9375, 2.022, 0.7188])
me_donfan_mat_12.materials.append(mat_mat_12)
me_donfan_mat_12.use_remesh_preserve_volume = False
me_donfan_mat_12.use_remesh_preserve_attributes = False
me_donfan_mat_12.use_mirror_vertex_groups = False
me_donfan_mat_12.update()

# ---- objects
ob_lamp_002 = bpy.data.objects.new('Lamp.002', light_lamp)
ob_lamp_001 = bpy.data.objects.new('Lamp.001', light_lamp)
ob_camera_001 = bpy.data.objects.new('Camera.001', cam_camera_001)
ob_donfan_mat_5 = bpy.data.objects.new('donfan_mat_5', me_donfan_mat_5)
ob_donfan_mat_11 = bpy.data.objects.new('donfan_mat_11', me_donfan_mat_11)
ob_donfan_mat_13 = bpy.data.objects.new('donfan_mat_13', me_donfan_mat_13)
ob_donfan_mat_2 = bpy.data.objects.new('donfan_mat_2', me_donfan_mat_2)
ob_donfan_mat_3 = bpy.data.objects.new('donfan_mat_3', me_donfan_mat_3)
ob_donfan_mat_0 = bpy.data.objects.new('donfan_mat_0', me_donfan_mat_0)
ob_donfan_mat_10 = bpy.data.objects.new('donfan_mat_10', me_donfan_mat_10)
ob_donfan_mat_1 = bpy.data.objects.new('donfan_mat_1', me_donfan_mat_1)
ob_donfan_mat_6 = bpy.data.objects.new('donfan_mat_6', me_donfan_mat_6)
ob_donfan_mat_8 = bpy.data.objects.new('donfan_mat_8', me_donfan_mat_8)
ob_donfan_mat_7 = bpy.data.objects.new('donfan_mat_7', me_donfan_mat_7)
ob_donfan_mat_9 = bpy.data.objects.new('donfan_mat_9', me_donfan_mat_9)
ob_donfan_mat_4 = bpy.data.objects.new('donfan_mat_4', me_donfan_mat_4)
ob_donfan_mat_12 = bpy.data.objects.new('donfan_mat_12', me_donfan_mat_12)

# ---- transforms, parenting, visibility, modifiers, constraints
ob_lamp_002.location = (2.836, 4.254, 17.02)
ob_lamp_002.lock_rotations_4d = False
ob_lamp_002.empty_display_type = 'ARROWS'
ob_lamp_002.lineart.crease_threshold = 0.0
ob_lamp_001.location = (-2.836, 4.254, 17.02)
ob_lamp_001.lock_rotations_4d = False
ob_lamp_001.empty_display_type = 'ARROWS'
ob_lamp_001.lineart.crease_threshold = 0.0
ob_camera_001.location = (0.0, 4.254, 17.02)
ob_camera_001.lock_rotations_4d = False
ob_camera_001.empty_display_type = 'ARROWS'
ob_camera_001.lineart.crease_threshold = 0.0
ob_donfan_mat_5.location = (0.0, 0.0, 0.0)
ob_donfan_mat_5.lock_rotations_4d = False
ob_donfan_mat_5.empty_display_type = 'ARROWS'
ob_donfan_mat_5.lineart.crease_threshold = 0.0
ob_donfan_mat_11.location = (0.0, 0.0, 0.0)
ob_donfan_mat_11.lock_rotations_4d = False
ob_donfan_mat_11.empty_display_type = 'ARROWS'
ob_donfan_mat_11.lineart.crease_threshold = 0.0
ob_donfan_mat_13.location = (0.0, 0.0, 0.0)
ob_donfan_mat_13.lock_rotations_4d = False
ob_donfan_mat_13.empty_display_type = 'ARROWS'
ob_donfan_mat_13.lineart.crease_threshold = 0.0
ob_donfan_mat_2.location = (0.0, 0.0, 0.0)
ob_donfan_mat_2.lock_rotations_4d = False
ob_donfan_mat_2.empty_display_type = 'ARROWS'
ob_donfan_mat_2.lineart.crease_threshold = 0.0
ob_donfan_mat_3.location = (0.0, 0.0, 0.0)
ob_donfan_mat_3.lock_rotations_4d = False
ob_donfan_mat_3.empty_display_type = 'ARROWS'
ob_donfan_mat_3.lineart.crease_threshold = 0.0
ob_donfan_mat_0.location = (0.0, 0.0, 0.0)
ob_donfan_mat_0.lock_rotations_4d = False
ob_donfan_mat_0.empty_display_type = 'ARROWS'
ob_donfan_mat_0.lineart.crease_threshold = 0.0
ob_donfan_mat_10.location = (0.0, 0.0, 0.0)
ob_donfan_mat_10.lock_rotations_4d = False
ob_donfan_mat_10.empty_display_type = 'ARROWS'
ob_donfan_mat_10.lineart.crease_threshold = 0.0
ob_donfan_mat_1.location = (0.0, 0.0, 0.0)
ob_donfan_mat_1.lock_rotations_4d = False
ob_donfan_mat_1.empty_display_type = 'ARROWS'
ob_donfan_mat_1.lineart.crease_threshold = 0.0
ob_donfan_mat_6.location = (0.0, 0.0, 0.0)
ob_donfan_mat_6.lock_rotations_4d = False
ob_donfan_mat_6.empty_display_type = 'ARROWS'
ob_donfan_mat_6.lineart.crease_threshold = 0.0
ob_donfan_mat_8.location = (0.0, 0.0, 0.0)
ob_donfan_mat_8.lock_rotations_4d = False
ob_donfan_mat_8.empty_display_type = 'ARROWS'
ob_donfan_mat_8.lineart.crease_threshold = 0.0
ob_donfan_mat_7.location = (0.0, 0.0, 0.0)
ob_donfan_mat_7.lock_rotations_4d = False
ob_donfan_mat_7.empty_display_type = 'ARROWS'
ob_donfan_mat_7.lineart.crease_threshold = 0.0
ob_donfan_mat_9.location = (0.0, 0.0, 0.0)
ob_donfan_mat_9.lock_rotations_4d = False
ob_donfan_mat_9.empty_display_type = 'ARROWS'
ob_donfan_mat_9.lineart.crease_threshold = 0.0
ob_donfan_mat_4.location = (0.0, 0.0, 0.0)
ob_donfan_mat_4.lock_rotations_4d = False
ob_donfan_mat_4.empty_display_type = 'ARROWS'
ob_donfan_mat_4.lineart.crease_threshold = 0.0
ob_donfan_mat_12.location = (0.0, 0.0, 0.0)
ob_donfan_mat_12.lock_rotations_4d = False
ob_donfan_mat_12.empty_display_type = 'ARROWS'
ob_donfan_mat_12.lineart.crease_threshold = 0.0

# ---- collection membership
col_collection_1.objects.link(ob_lamp_002)
col_collection_1.objects.link(ob_lamp_001)
col_collection_1.objects.link(ob_camera_001)
col_collection_1.objects.link(ob_donfan_mat_5)
col_collection_1.objects.link(ob_donfan_mat_11)
col_collection_1.objects.link(ob_donfan_mat_13)
col_collection_1.objects.link(ob_donfan_mat_2)
col_collection_1.objects.link(ob_donfan_mat_3)
col_collection_1.objects.link(ob_donfan_mat_0)
col_collection_1.objects.link(ob_donfan_mat_10)
col_collection_1.objects.link(ob_donfan_mat_1)
col_collection_1.objects.link(ob_donfan_mat_6)
col_collection_1.objects.link(ob_donfan_mat_8)
col_collection_1.objects.link(ob_donfan_mat_7)
col_collection_1.objects.link(ob_donfan_mat_9)
col_collection_1.objects.link(ob_donfan_mat_4)
col_collection_1.objects.link(ob_donfan_mat_12)

# ---- scene / render settings (as saved in the file)
scene.camera = ob_camera_001
scene.frame_start = 1; scene.frame_end = 250; scene.frame_set(1)
scene.render.engine = 'BLENDER_EEVEE_NEXT'
scene.render.image_settings.file_format = 'TARGA'
scene.render.image_settings.color_mode = 'RGB'
scene.render.image_settings.compression = 90
scene.render.resolution_x = 320
scene.render.resolution_y = 256
scene.render.fps = 25
scene.render.dither_intensity = 0.0
scene.render.film_transparent = True
scene.render.use_compositing = False
scene.render.use_sequencer = False
scene.render.use_file_extension = False
scene.render.bake_margin = 2
scene.render.bake_bias = 0.0
scene.render.use_stamp_time = False
scene.render.use_stamp_date = False
scene.render.use_stamp_frame = False
scene.render.use_stamp_camera = False
scene.render.use_stamp_scene = False
scene.render.use_stamp_filename = False
scene.render.use_stamp_render_time = False
scene.render.stamp_font_size = 0
scene.render.stamp_foreground = (0.0, 0.0, 0.0, 0.0)
scene.render.stamp_background = (0.0, 0.0, 0.0, 0.0)
scene.cycles.use_denoising = False
scene.cycles.samples = 10
scene.cycles.sampling_pattern = 'TABULATED_SOBOL'
scene.cycles.light_sampling_threshold = 0.0
scene.cycles.use_adaptive_sampling = False
scene.cycles.use_light_tree = False
scene.cycles.blur_glossy = 0.0
scene.cycles.volume_bounces = 1
scene.cycles.pixel_filter_type = 'GAUSSIAN'
scene.cycles.sample_clamp_indirect = 0.0
scene.view_settings.view_transform = 'Raw'
bpy.context.view_layer.update()

